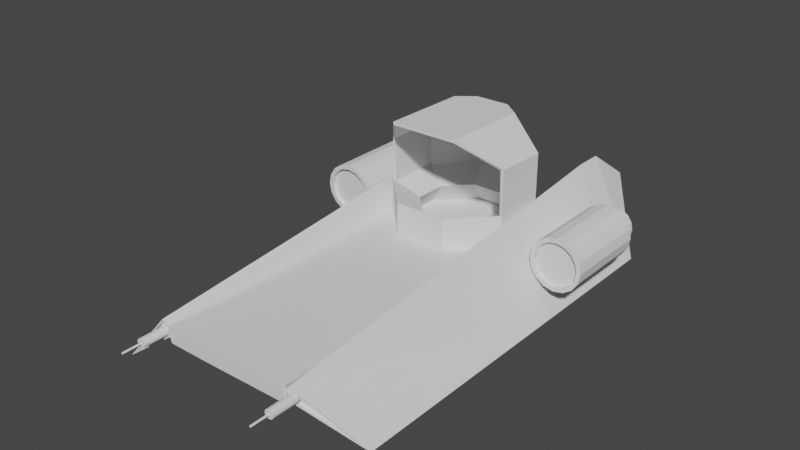 # Source: despues_1.blend  (saved by Blender 3.6.13; exported with 4.5.12 LTS)
import bpy
from mathutils import Matrix  # noqa: F401  (used for matrix-valued properties, if any)

bpy.ops.wm.read_factory_settings(use_empty=True)
scene = bpy.context.scene
scene.name = 'Scene'

# ---- collections
col_collection = bpy.data.collections.new('Collection'); scene.collection.children.link(col_collection)

# ---- node groups
ng_auto_smooth = bpy.data.node_groups.new('Auto Smooth', 'GeometryNodeTree')
_s = ng_auto_smooth.interface.new_socket(name='Geometry', in_out='OUTPUT', socket_type='NodeSocketGeometry')
_s = ng_auto_smooth.interface.new_socket(name='Geometry', in_out='INPUT', socket_type='NodeSocketGeometry')
_s = ng_auto_smooth.interface.new_socket(name='Angle', in_out='INPUT', socket_type='NodeSocketFloat')
_s.subtype = 'ANGLE'
_s.min_value = 0.0
_s.max_value = 3.142
ng_auto_smooth.is_modifier = True
_N = ng_auto_smooth.nodes; _L = ng_auto_smooth.links
n0 = _N.new('NodeGroupOutput'); n0.name = 'Group Output'; n0.location = (480, -100)
n1 = _N.new('NodeGroupInput'); n1.name = 'Group Input'; n1.location = (-420, -300)
n2 = _N.new('NodeGroupInput'); n2.name = 'Group Input.001'; n2.location = (-60, -100)
n3 = _N.new('GeometryNodeSetShadeSmooth'); n3.name = 'Set Shade Smooth'; n3.location = (120, -100)
n3.domain = 'EDGE'
n4 = _N.new('GeometryNodeSetShadeSmooth'); n4.name = 'Set Shade Smooth.001'; n4.location = (300, -100)
n5 = _N.new('GeometryNodeInputMeshEdgeAngle'); n5.name = 'Edge Angle'; n5.location = (-420, -220)
n6 = _N.new('GeometryNodeInputEdgeSmooth'); n6.name = 'Is Edge Smooth'; n6.location = (-60, -160)
n7 = _N.new('GeometryNodeInputShadeSmooth'); n7.name = 'Is Face Smooth'; n7.location = (-240, -340)
n8 = _N.new('FunctionNodeBooleanMath'); n8.name = 'Boolean Math'; n8.location = (-60, -220)
n9 = _N.new('FunctionNodeCompare'); n9.name = 'Compare'; n9.location = (-240, -180)
n9.operation = 'LESS_EQUAL'
_L.new(n5.outputs[0], n9.inputs[0])
_L.new(n4.outputs[0], n0.inputs[0])
_L.new(n1.outputs[1], n9.inputs[1])
_L.new(n9.outputs[0], n8.inputs[0])
_L.new(n7.outputs[0], n8.inputs[1])
_L.new(n2.outputs[0], n3.inputs[0])
_L.new(n6.outputs[0], n3.inputs[1])
_L.new(n3.outputs[0], n4.inputs[0])
_L.new(n8.outputs[0], n3.inputs[2])
n0.is_active_output = True

# ---- world
world_world = bpy.data.worlds.new('World'); scene.world = world_world
world_world.use_nodes = True; world_world.node_tree.nodes.clear()
_N = world_world.node_tree.nodes; _L = world_world.node_tree.links
n0 = _N.new('ShaderNodeOutputWorld'); n0.name = 'World Output'; n0.location = (300, 300)
n1 = _N.new('ShaderNodeBackground'); n1.name = 'Background'; n1.location = (10, 300)
n1.inputs[0].default_value = (0.05088, 0.05088, 0.05088, 1.0)
_L.new(n1.outputs[0], n0.inputs[0])
n0.is_active_output = True
world_world.color = (0.05088, 0.05088, 0.05088)
world_world.use_sun_shadow = False
world_world.sun_shadow_jitter_overblur = 0.0

# ---- meshes
me_cylinder_006 = bpy.data.meshes.new('Cylinder.006')
me_cylinder_006.from_pydata([(0.0, 1.0, -1.0), (-5.334e-08, 0.2199, 1.0), (0.3827, 0.9239, -1.0), (0.08414, 0.2031, 1.0), (0.7071, 0.7071, -1.0), (0.1555, 0.1555, 1.0), (0.9239, 0.3827, -1.0), (0.2031, 0.08414, 1.0), (1.0, -4.371e-08, -1.0), (0.2199, -7.927e-08, 1.0), (0.9239, -0.3827, -1.0), (0.2031, -0.08414, 1.0), (0.7071, -0.7071, -1.0), (0.1555, -0.1555, 1.0), (0.3827, -0.9239, -1.0), (0.08414, -0.2031, 1.0), (-8.742e-08, -1.0, -1.0), (-3.409e-08, -0.2199, 1.0), (-0.3827, -0.9239, -1.0), (-0.08414, -0.2031, 1.0), (-0.7071, -0.7071, -1.0), (-0.1555, -0.1555, 1.0), (-0.9239, -0.3827, -1.0), (-0.2031, -0.08414, 1.0), (-1.0, 1.192e-08, -1.0), (-0.2199, -4.141e-08, 1.0), (-0.9239, 0.3827, -1.0), (-0.2031, 0.08414, 1.0), (-0.7071, 0.7071, -1.0), (-0.1555, 0.1555, 1.0), (-0.3827, 0.9239, -1.0), (-0.08414, 0.2031, 1.0), (0.3827, 0.9239, 1.0), (0.0, 1.0, 1.0), (0.7071, 0.7071, 1.0), (0.9239, 0.3827, 1.0), (1.0, -4.371e-08, 1.0), (0.9239, -0.3827, 1.0), (0.7071, -0.7071, 1.0), (0.3827, -0.9239, 1.0), (-8.742e-08, -1.0, 1.0), (-0.3827, -0.9239, 1.0), (-0.7071, -0.7071, 1.0), (-0.9239, -0.3827, 1.0), (-1.0, 1.192e-08, 1.0), (-0.9239, 0.3827, 1.0), (-0.7071, 0.7071, 1.0), (-0.3827, 0.9239, 1.0), (0.08414, 0.2031, 2.377), (-5.334e-08, 0.2199, 2.377), (0.1555, 0.1555, 2.377), (0.2031, 0.08414, 2.377), (0.2199, 1.082e-07, 2.377), (0.2031, -0.08414, 2.377), (0.1555, -0.1555, 2.377), (0.08414, -0.2031, 2.377), (-3.409e-08, -0.2199, 2.377), (-0.08414, -0.2031, 2.377), (-0.1555, -0.1555, 2.377), (-0.2031, -0.08414, 2.377), (-0.2199, 1.461e-07, 2.377), (-0.2031, 0.08414, 2.377), (-0.1555, 0.1555, 2.377), (-0.08414, 0.2031, 2.377), (-10.19, -0.167, -27.72), (-19.36, 27.08, -26.15), (-2.617, -0.167, -25.1), (-2.811, -0.167, -21.38), (-10.66, -0.167, -18.72), (-21.57, -0.167, -18.69), (-29.15, -0.167, -21.3), (-28.95, -0.167, -25.03), (-21.1, -0.167, -27.69), (-11.81, 27.08, -26.19), (-9.686, -0.4064, -28.0), (-1.82, -0.7817, -25.22), (-1.82, 19.61, -25.22), (-10.06, 16.06, -28.01), (-2.025, -0.6145, -21.27), (-2.025, 19.85, -21.27), (-10.35, -1.519, -18.45), (-21.91, -1.519, -18.42), (-29.95, -1.519, -21.19), (-29.95, 19.85, -21.19), (-29.74, -0.3916, -25.14), (-29.74, 19.61, -25.14), (-21.42, 16.06, -27.98), (-12.16, 5.889, -26.15), (-7.212, 5.889, -24.45), (-7.339, 5.889, -22.01), (-12.47, 5.889, -20.27), (-19.6, 5.889, -20.25), (-24.55, 5.889, -21.96), (-24.43, 5.889, -24.4), (-19.29, 5.889, -26.14), (-21.42, 9.484, -27.98), (-10.08, 9.484, -28.01), (-29.74, 9.484, -25.14), (-29.95, 9.484, -21.19), (-21.91, 9.484, -18.42), (-10.35, 9.484, -18.45), (-2.025, 9.484, -21.27), (-1.82, 9.484, -25.22), (-10.49, 0.2619, -27.48), (-3.31, 0.2619, -25.0), (-3.494, 0.2619, -21.47), (-10.93, 0.2619, -18.95), (-21.27, 0.2619, -18.92), (-28.46, 0.2619, -21.4), (-28.27, 0.2619, -24.94), (-20.83, 0.2619, -27.45), (-8.245, 27.32, -18.65), (-8.039, 27.08, -25.22), (-23.13, 27.08, -25.14), (-23.34, 27.32, -18.58), (-1.82, 2.058, -25.22), (-2.025, 2.058, -21.27), (-10.35, 2.058, -18.45), (-21.91, 2.058, -18.42), (-29.95, 2.058, -21.19), (-29.74, 2.058, -25.14), (-21.42, 2.058, -27.98), (-9.738, 2.137, -28.0), (-2.025, 2.058, -0.6707), (-2.025, -1.519, -0.6707), (-10.35, -1.519, -0.6519), (-10.35, 2.058, -0.6519), (-21.91, -1.519, -0.6204), (-21.91, 2.058, -0.6204), (-29.95, -1.519, -0.6428), (-29.95, 2.058, -0.6428), (-1.26, 1.893, -0.7191), (-1.546, 2.502, -21.27), (-1.244, -0.2418, -0.7047), (-1.546, -0.3916, -21.27), (10.99, -9.867, -21.27), (-0.4668, 2.242, -0.6811), (8.538, -7.649, -2.583), (-0.3996, 9.069, -21.27), (-1.546, -0.3916, -30.14), (-1.546, 3.22, -30.14), (-0.3996, 12.07, -30.14), (10.99, -9.867, -30.14), (-1.546, -0.3916, -32.24), (-1.546, 3.22, -32.24), (-0.3996, 12.07, -32.24), (10.99, -9.867, -31.66), (-1.546, -0.3916, -32.82), (-1.546, 3.22, -33.81), (1.354, 5.402, -35.07), (10.99, -9.867, -31.96), (-21.42, 2.058, -27.98), (-21.42, -0.3916, -27.98), (-30.39, 2.058, -21.19), (-30.39, -0.325, -21.19), (-30.71, 1.885, -0.6428), (-30.71, -0.1837, -0.6428), (-31.7, 9.102, -21.19), (-42.82, -9.811, -21.19), (-31.94, 2.541, -0.6428), (-40.76, -7.859, -0.6428), (-30.39, 2.058, -30.16), (-30.39, -0.325, -30.16), (-31.32, 12.2, -30.16), (-42.82, -9.811, -30.16), (-30.39, 2.058, -32.26), (-30.39, -0.325, -32.26), (-31.32, 12.15, -32.26), (-42.82, -9.811, -32.26), (-30.39, 2.978, -34.34), (-30.39, -0.325, -33.94), (-31.32, 5.36, -35.02), (-42.82, -9.811, -32.43), (-10.08, 9.484, -28.01), (-10.06, 16.06, -28.01), (-21.42, 16.06, -27.98), (-21.42, 9.484, -27.98), (-30.39, 2.058, -21.19), (-31.7, 9.102, -21.19), (-30.39, 2.058, -30.16), (-31.32, 12.2, -30.16), (-10.11, 0.5277, -27.77), (-19.36, 26.37, -26.15), (-2.391, 0.5084, -25.13), (-2.531, 0.4792, -21.33), (-10.53, 0.4365, -18.59), (-21.75, 0.4148, -18.55), (-29.5, 0.4436, -21.24), (-29.19, 0.5089, -25.05), (-21.15, 0.5349, -27.73), (-11.81, 26.37, -26.19), (-9.87, 0.1078, -27.83), (-2.246, -0.2197, -25.15), (-2.534, 19.43, -25.16), (-10.34, 15.45, -27.92), (-2.306, -0.02957, -21.15), (-2.723, 19.58, -21.26), (-10.28, -0.8529, -18.36), (-22.03, -0.8636, -18.32), (-29.68, -0.9071, -21.1), (-29.25, 19.56, -21.19), (-29.29, 0.1236, -25.06), (-29.03, 19.43, -25.08), (-21.15, 15.45, -27.89), (-11.87, 5.726, -26.39), (-6.528, 5.726, -24.54), (-6.665, 5.725, -21.91), (-12.2, 5.725, -20.04), (-19.89, 5.725, -20.02), (-25.24, 5.725, -21.86), (-25.1, 5.725, -24.49), (-19.56, 5.724, -26.37), (-21.21, 8.873, -27.87), (-10.3, 8.872, -27.9), (-29.11, 9.19, -25.05), (-29.32, 9.092, -21.23), (-21.73, 8.921, -18.56), (-10.52, 8.921, -18.59), (-2.642, 9.092, -21.31), (-2.459, 9.188, -25.13), (-10.24, 0.6707, -27.68), (-2.735, 0.6707, -25.09), (-2.927, 0.6707, -21.39), (-10.71, 0.6707, -18.76), (-21.52, 0.6707, -18.73), (-29.03, 0.6707, -21.32), (-28.84, 0.6707, -25.02), (-21.06, 0.6707, -27.65), (-8.487, 26.65, -18.65), (-8.313, 26.42, -25.21), (-22.87, 26.41, -25.14), (-23.1, 26.65, -18.58), (-2.524, 2.054, -25.12), (-2.648, 1.701, -21.19), (-10.51, 1.486, -18.59), (-21.73, 1.486, -18.56), (-29.29, 1.713, -21.17), (-29.05, 2.058, -25.05), (-21.04, 2.059, -27.76), (-10.04, 2.134, -27.76), (-1.893, 1.576, -0.8562), (-2.327, -1.009, -0.8158), (-10.35, -1.015, -0.834), (-10.34, 1.555, -0.8344), (-21.9, -1.017, -0.8034), (-21.9, 1.556, -0.8034), (-29.59, -1.053, -0.7979), (-29.93, 1.554, -0.8251), (-1.267, 1.787, -0.892), (-0.8488, 2.244, -21.24), (-1.723, -0.1151, -0.8992), (-1.18, 0.14, -21.15), (10.5, -9.33, -21.28), (-0.4642, 2.273, -0.8955), (10.5, -9.374, -3.121), (-0.2789, 8.368, -21.28), (-0.8647, -0.08391, -30.15), (-0.7921, 3.173, -30.15), (-0.2767, 11.37, -30.15), (10.51, -9.315, -30.15), (-0.8647, -0.08391, -32.24), (-0.7953, 3.154, -32.23), (-0.2897, 11.39, -32.17), (10.53, -9.313, -31.61), (-0.9431, -0.03349, -32.74), (-0.9118, 3.358, -33.68), (1.326, 5.225, -34.82), (10.61, -9.395, -31.82), (-21.14, 2.058, -27.74), (-21.22, 0.1115, -27.81), (-30.77, 1.465, -21.12), (-30.74, 0.132, -21.03), (-30.62, 1.722, -0.854), (-30.3, -0.09644, -0.8861), (-31.51, 8.413, -21.2), (-42.33, -9.27, -21.21), (-32.07, 2.481, -0.8441), (-42.37, -9.342, -0.7661), (-31.01, 1.652, -30.16), (-31.07, -0.01885, -30.16), (-31.14, 11.51, -30.17), (-42.34, -9.257, -30.17), (-31.15, 2.022, -32.25), (-31.07, -0.01885, -32.26), (-31.43, 11.48, -32.19), (-42.42, -9.272, -32.17), (-31.01, 3.118, -34.19), (-30.93, 0.027, -33.81), (-31.4, 5.109, -34.78), (-42.56, -9.399, -32.24), (-10.09, 8.848, -27.9), (-10.07, 15.42, -27.9), (-21.42, 15.42, -27.86), (-21.42, 8.848, -27.86), (-30.71, 1.413, -21.19), (-32.04, 8.466, -21.19), (-30.71, 1.414, -30.16), (-31.62, 11.55, -30.16), (-1.546, 2.058, -0.6707), (-1.546, -0.3916, -0.6707), (-0.3996, 2.615, -0.6707), (10.99, -9.867, -3.04), (-30.39, 2.058, -0.6428), (-30.39, -0.325, -0.6428), (-32.02, 2.923, -0.6428), (-42.82, -9.811, -0.6428), (-1.26, 1.893, -0.7191), (-1.244, -0.2418, -0.7047), (-0.4668, 2.242, -0.6811), (8.538, -7.649, -2.583), (-30.71, 1.885, -0.6428), (-30.71, -0.1837, -0.6428), (-31.94, 2.541, -0.6428), (-40.76, -7.859, -0.6428), (-1.497, 1.978, -0.9297), (-1.481, -0.1563, -0.9152), (-0.7035, 2.328, -0.8917), (8.302, -7.563, -2.793), (-30.69, 1.885, -0.8725), (-30.69, -0.1837, -0.8725), (-31.93, 2.541, -0.8725), (-40.74, -7.859, -0.8725), (11.0, 7.03, -27.67), (11.0, 7.705, -21.25), (12.6, 6.699, -27.67), (12.85, 7.323, -21.25), (13.96, 5.756, -27.67), (14.42, 6.233, -21.25), (14.87, 4.344, -27.67), (15.47, 4.602, -21.25), (15.19, 2.678, -27.67), (15.84, 2.678, -21.25), (14.87, 1.012, -27.67), (15.47, 0.754, -21.25), (13.96, -0.3997, -27.67), (14.42, -0.877, -21.25), (12.6, -1.343, -27.67), (12.85, -1.967, -21.25), (11.0, -1.675, -27.67), (11.0, -2.349, -21.25), (9.391, -1.343, -27.67), (9.142, -1.967, -21.25), (8.03, -0.3997, -27.67), (7.57, -0.877, -21.25), (7.121, 1.012, -27.67), (6.52, 0.754, -21.25), (6.801, 2.678, -27.67), (6.151, 2.678, -21.25), (7.121, 4.344, -27.67), (6.52, 4.602, -21.25), (8.03, 5.756, -27.67), (7.57, 6.233, -21.25), (9.391, 6.699, -27.67), (9.142, 7.323, -21.25), (13.23, 8.286, -21.25), (11.0, 8.748, -21.25), (15.13, 6.97, -21.25), (16.4, 5.001, -21.25), (16.85, 2.678, -21.25), (16.4, 0.3549, -21.25), (15.13, -1.615, -21.25), (13.23, -2.93, -21.25), (11.0, -3.393, -21.25), (8.757, -2.93, -21.25), (6.859, -1.615, -21.25), (5.591, 0.3549, -21.25), (5.146, 2.678, -21.25), (5.591, 5.001, -21.25), (6.859, 6.97, -21.25), (8.757, 8.286, -21.25), (12.85, 7.323, -21.54), (11.0, 7.705, -21.54), (14.42, 6.233, -21.54), (15.47, 4.602, -21.54), (15.84, 2.678, -21.54), (15.47, 0.754, -21.54), (14.42, -0.877, -21.54), (12.85, -1.967, -21.54), (11.0, -2.349, -21.54), (9.142, -1.967, -21.54), (7.57, -0.877, -21.54), (6.52, 0.754, -21.54), (6.151, 2.678, -21.54), (6.52, 4.602, -21.54), (7.57, 6.233, -21.54), (9.142, 7.323, -21.54), (11.0, 8.748, -27.67), (13.23, 8.286, -27.67), (15.13, 6.97, -27.67), (16.4, 5.001, -27.67), (16.85, 2.678, -27.67), (16.4, 0.3549, -27.67), (15.13, -1.615, -27.67), (13.23, -2.93, -27.67), (11.0, -3.393, -27.67), (8.757, -2.93, -27.67), (6.859, -1.615, -27.67), (5.591, 0.3549, -27.67), (5.146, 2.678, -27.67), (5.591, 5.001, -27.67), (6.859, 6.97, -27.67), (8.757, 8.286, -27.67), (11.0, 7.03, -28.87), (12.6, 6.699, -28.87), (13.96, 5.756, -28.87), (14.87, 4.344, -28.87), (15.19, 2.678, -28.87), (14.87, 1.012, -28.87), (13.96, -0.3997, -28.87), (12.6, -1.343, -28.87), (11.0, -1.675, -28.87), (9.391, -1.343, -28.87), (8.03, -0.3997, -28.87), (7.121, 1.012, -28.87), (6.801, 2.678, -28.87), (7.121, 4.344, -28.87), (8.03, 5.756, -28.87), (9.391, 6.699, -28.87), (-43.01, 7.03, -27.67), (-43.01, 7.705, -21.25), (-41.4, 6.699, -27.67), (-41.15, 7.323, -21.25), (-40.04, 5.756, -27.67), (-39.58, 6.233, -21.25), (-39.13, 4.344, -27.67), (-38.53, 4.602, -21.25), (-38.81, 2.678, -27.67), (-38.16, 2.678, -21.25), (-39.13, 1.012, -27.67), (-38.53, 0.754, -21.25), (-40.04, -0.3997, -27.67), (-39.58, -0.877, -21.25), (-41.4, -1.343, -27.67), (-41.15, -1.967, -21.25), (-43.01, -1.675, -27.67), (-43.01, -2.349, -21.25), (-44.61, -1.343, -27.67), (-44.86, -1.967, -21.25), (-45.97, -0.3997, -27.67), (-46.43, -0.877, -21.25), (-46.88, 1.012, -27.67), (-47.48, 0.754, -21.25), (-47.2, 2.678, -27.67), (-47.85, 2.678, -21.25), (-46.88, 4.344, -27.67), (-47.48, 4.602, -21.25), (-45.97, 5.756, -27.67), (-46.43, 6.233, -21.25), (-44.61, 6.699, -27.67), (-44.86, 7.323, -21.25), (-40.77, 8.286, -21.25), (-43.01, 8.748, -21.25), (-38.87, 6.97, -21.25), (-37.6, 5.001, -21.25), (-37.16, 2.678, -21.25), (-37.6, 0.3549, -21.25), (-38.87, -1.615, -21.25), (-40.77, -2.93, -21.25), (-43.01, -3.393, -21.25), (-45.25, -2.93, -21.25), (-47.14, -1.615, -21.25), (-48.41, 0.3549, -21.25), (-48.86, 2.678, -21.25), (-48.41, 5.001, -21.25), (-47.14, 6.97, -21.25), (-45.25, 8.286, -21.25), (-41.15, 7.323, -21.54), (-43.01, 7.705, -21.54), (-39.58, 6.233, -21.54), (-38.53, 4.602, -21.54), (-38.16, 2.678, -21.54), (-38.53, 0.754, -21.54), (-39.58, -0.877, -21.54), (-41.15, -1.967, -21.54), (-43.01, -2.349, -21.54), (-44.86, -1.967, -21.54), (-46.43, -0.877, -21.54), (-47.48, 0.754, -21.54), (-47.85, 2.678, -21.54), (-47.48, 4.602, -21.54), (-46.43, 6.233, -21.54), (-44.86, 7.323, -21.54), (-43.01, 8.748, -27.67), (-40.77, 8.286, -27.67), (-38.87, 6.97, -27.67), (-37.6, 5.001, -27.67), (-37.16, 2.678, -27.67), (-37.6, 0.3549, -27.67), (-38.87, -1.615, -27.67), (-40.77, -2.93, -27.67), (-43.01, -3.393, -27.67), (-45.25, -2.93, -27.67), (-47.14, -1.615, -27.67), (-48.41, 0.3549, -27.67), (-48.86, 2.678, -27.67), (-48.41, 5.001, -27.67), (-47.14, 6.97, -27.67), (-45.25, 8.286, -27.67), (-43.01, 7.03, -28.87), (-41.4, 6.699, -28.87), (-40.04, 5.756, -28.87), (-39.13, 4.344, -28.87), (-38.81, 2.678, -28.87), (-39.13, 1.012, -28.87), (-40.04, -0.3997, -28.87), (-41.4, -1.343, -28.87), (-43.01, -1.675, -28.87), (-44.61, -1.343, -28.87), (-45.97, -0.3997, -28.87), (-46.88, 1.012, -28.87), (-47.2, 2.678, -28.87), (-46.88, 4.344, -28.87), (-45.97, 5.756, -28.87), (-44.61, 6.699, -28.87), (-32.29, 1.0, -1.0), (-32.29, 0.2199, 1.0), (-31.91, 0.9239, -1.0), (-32.21, 0.2031, 1.0), (-31.58, 0.7071, -1.0), (-32.13, 0.1555, 1.0), (-31.37, 0.3827, -1.0), (-32.09, 0.08414, 1.0), (-31.29, -6.992e-07, -1.0), (-32.07, -7.347e-07, 1.0), (-31.37, -0.3827, -1.0), (-32.09, -0.08414, 1.0), (-31.58, -0.7071, -1.0), (-32.13, -0.1555, 1.0), (-31.91, -0.9239, -1.0), (-32.21, -0.2031, 1.0), (-32.29, -1.0, -1.0), (-32.29, -0.2199, 1.0), (-32.67, -0.9239, -1.0), (-32.37, -0.2031, 1.0), (-33.0, -0.7071, -1.0), (-32.45, -0.1555, 1.0), (-33.21, -0.3827, -1.0), (-32.49, -0.08414, 1.0), (-33.29, -6.436e-07, -1.0), (-32.51, -6.969e-07, 1.0), (-33.21, 0.3827, -1.0), (-32.49, 0.08414, 1.0), (-33.0, 0.7071, -1.0), (-32.45, 0.1555, 1.0), (-32.67, 0.9239, -1.0), (-32.37, 0.2031, 1.0), (-31.91, 0.9239, 1.0), (-32.29, 1.0, 1.0), (-31.58, 0.7071, 1.0), (-31.37, 0.3827, 1.0), (-31.29, -6.992e-07, 1.0), (-31.37, -0.3827, 1.0), (-31.58, -0.7071, 1.0), (-31.91, -0.9239, 1.0), (-32.29, -1.0, 1.0), (-32.67, -0.9239, 1.0), (-33.0, -0.7071, 1.0), (-33.21, -0.3827, 1.0), (-33.29, -6.436e-07, 1.0), (-33.21, 0.3827, 1.0), (-33.0, 0.7071, 1.0), (-32.67, 0.9239, 1.0), (-32.21, 0.2031, 2.377), (-32.29, 0.2199, 2.377), (-32.13, 0.1555, 2.377), (-32.09, 0.08414, 2.377), (-32.07, -5.473e-07, 2.377), (-32.09, -0.08414, 2.377), (-32.13, -0.1555, 2.377), (-32.21, -0.2031, 2.377), (-32.29, -0.2199, 2.377), (-32.37, -0.2031, 2.377), (-32.45, -0.1555, 2.377), (-32.49, -0.08414, 2.377), (-32.51, -5.094e-07, 2.377), (-32.49, 0.08414, 2.377), (-32.45, 0.1555, 2.377), (-32.37, 0.2031, 2.377)], [], [(0, 33, 32, 2), (2, 32, 34, 4), (4, 34, 35, 6), (6, 35, 36, 8), (8, 36, 37, 10), (10, 37, 38, 12), (12, 38, 39, 14), (14, 39, 40, 16), (16, 40, 41, 18), (18, 41, 42, 20), (20, 42, 43, 22), (22, 43, 44, 24), (24, 44, 45, 26), (26, 45, 46, 28), (27, 25, 60, 61), (28, 46, 47, 30), (30, 47, 33, 0), (0, 2, 4, 6, 8, 10, 12, 14, 16, 18, 20, 22, 24, 26, 28, 30), (1, 3, 32, 33), (3, 5, 34, 32), (5, 7, 35, 34), (7, 9, 36, 35), (9, 11, 37, 36), (11, 13, 38, 37), (13, 15, 39, 38), (15, 17, 40, 39), (17, 19, 41, 40), (19, 21, 42, 41), (21, 23, 43, 42), (23, 25, 44, 43), (25, 27, 45, 44), (27, 29, 46, 45), (29, 31, 47, 46), (31, 1, 33, 47), (48, 49, 63, 62, 61, 60, 59, 58, 57, 56, 55, 54, 53, 52, 51, 50), (13, 11, 53, 54), (29, 27, 61, 62), (15, 13, 54, 55), (31, 29, 62, 63), (17, 15, 55, 56), (3, 1, 49, 48), (1, 31, 63, 49), (19, 17, 56, 57), (5, 3, 48, 50), (21, 19, 57, 58), (7, 5, 50, 51), (23, 21, 58, 59), (9, 7, 51, 52), (25, 23, 59, 60), (11, 9, 52, 53), (96, 77, 76, 102), (102, 76, 79, 101), (98, 83, 85, 97), (97, 85, 86, 95), (64, 66, 67, 68, 69, 70, 71, 72), (66, 64, 74, 75), (67, 66, 75, 78), (85, 83, 114, 113), (68, 67, 78, 80), (69, 68, 80, 81), (70, 69, 81, 82), (71, 70, 82, 84), (79, 76, 112, 111), (113, 114, 111, 112), (120, 97, 95, 121), (119, 98, 97, 120), (118, 99, 98, 119), (117, 100, 99, 118), (116, 101, 100, 117), (115, 102, 101, 116), (122, 96, 102, 115), (89, 88, 104, 105), (94, 87, 96, 95), (93, 94, 95, 97), (92, 93, 97, 98), (91, 92, 98, 99), (90, 91, 99, 100), (89, 90, 100, 101), (88, 89, 101, 102), (87, 88, 102, 96), (91, 90, 106, 107), (93, 92, 108, 109), (87, 94, 110, 103), (88, 87, 103, 104), (90, 89, 105, 106), (92, 91, 107, 108), (94, 93, 109, 110), (113, 112, 73, 65), (74, 122, 115, 75), (82, 81, 127, 129), (117, 118, 128, 126), (82, 119, 120, 84), (124, 123, 126, 125), (125, 126, 128, 127), (127, 128, 130, 129), (81, 80, 125, 127), (118, 119, 130, 128), (80, 78, 124, 125), (116, 117, 126, 123), (129, 130, 302, 303), (115, 116, 78, 75), (116, 123, 298, 132), (134, 132, 140, 139), (116, 132, 134, 78), (123, 124, 299, 298), (124, 78, 134, 299), (132, 298, 300, 138), (137, 136, 308, 309), (300, 301, 135, 138), (299, 134, 135, 301), (142, 139, 143, 146), (138, 135, 142, 141), (135, 134, 139, 142), (132, 138, 141, 140), (145, 146, 150, 149), (140, 141, 145, 144), (141, 142, 146, 145), (139, 140, 144, 143), (147, 148, 149, 150), (143, 144, 148, 147), (146, 143, 147, 150), (144, 145, 149, 148), (95, 86, 175, 176), (84, 120, 121, 151, 152), (302, 153, 157, 304), (130, 119, 153, 302), (119, 82, 154, 153), (82, 129, 303, 154), (157, 158, 305, 304), (159, 160, 313, 312), (154, 303, 305, 158), (153, 154, 162, 161), (162, 164, 168, 166), (163, 157, 178, 180), (158, 157, 163, 164), (154, 158, 164, 162), (168, 167, 171, 172), (164, 163, 167, 168), (163, 161, 165, 167), (161, 162, 166, 165), (169, 170, 172, 171), (167, 165, 169, 171), (165, 166, 170, 169), (166, 168, 172, 170), (72, 71, 84, 152), (72, 152, 74, 64), (74, 152, 151, 122), (122, 121, 95, 96), (173, 176, 175, 174), (86, 77, 174, 175), (96, 95, 176, 173), (77, 96, 173, 174), (178, 177, 179, 180), (161, 163, 180, 179), (157, 153, 177, 178), (153, 161, 179, 177), (213, 219, 193, 194), (219, 218, 196, 193), (215, 214, 202, 200), (214, 212, 203, 202), (181, 189, 188, 187, 186, 185, 184, 183), (183, 192, 191, 181), (184, 195, 192, 183), (202, 230, 231, 200), (185, 197, 195, 184), (186, 198, 197, 185), (187, 199, 198, 186), (188, 201, 199, 187), (196, 228, 229, 193), (230, 229, 228, 231), (237, 238, 212, 214), (236, 237, 214, 215), (235, 236, 215, 216), (234, 235, 216, 217), (233, 234, 217, 218), (232, 233, 218, 219), (239, 232, 219, 213), (206, 222, 221, 205), (211, 212, 213, 204), (210, 214, 212, 211), (209, 215, 214, 210), (208, 216, 215, 209), (207, 217, 216, 208), (206, 218, 217, 207), (205, 219, 218, 206), (204, 213, 219, 205), (208, 224, 223, 207), (210, 226, 225, 209), (204, 220, 227, 211), (205, 221, 220, 204), (207, 223, 222, 206), (209, 225, 224, 208), (211, 227, 226, 210), (230, 182, 190, 229), (191, 192, 232, 239), (199, 246, 244, 198), (234, 243, 245, 235), (199, 201, 237, 236), (241, 242, 243, 240), (242, 244, 245, 243), (244, 246, 247, 245), (198, 244, 242, 197), (235, 245, 247, 236), (197, 242, 241, 195), (233, 240, 243, 234), (246, 273, 272, 247), (232, 192, 195, 233), (233, 249, 248, 240), (251, 256, 257, 249), (233, 195, 251, 249), (240, 248, 250, 241), (241, 250, 251, 195), (249, 255, 253, 248), (248, 253, 254, 250), (253, 255, 252, 254), (250, 254, 252, 251), (259, 263, 260, 256), (255, 258, 259, 252), (252, 259, 256, 251), (249, 257, 258, 255), (262, 266, 267, 263), (257, 261, 262, 258), (258, 262, 263, 259), (256, 260, 261, 257), (264, 267, 266, 265), (260, 264, 265, 261), (263, 267, 264, 260), (261, 265, 266, 262), (212, 293, 292, 203), (201, 269, 268, 238, 237), (272, 276, 274, 270), (247, 272, 270, 236), (236, 270, 271, 199), (199, 271, 273, 246), (274, 276, 277, 275), (273, 277, 276, 272), (271, 275, 277, 273), (270, 278, 279, 271), (279, 283, 285, 281), (280, 297, 295, 274), (275, 281, 280, 274), (271, 279, 281, 275), (285, 289, 288, 284), (281, 285, 284, 280), (280, 284, 282, 278), (278, 282, 283, 279), (286, 288, 289, 287), (284, 288, 286, 282), (282, 286, 287, 283), (283, 287, 289, 285), (189, 269, 201, 188), (189, 181, 191, 269), (191, 239, 268, 269), (239, 213, 212, 238), (290, 291, 292, 293), (203, 292, 291, 194), (213, 290, 293, 212), (194, 291, 290, 213), (295, 297, 296, 294), (278, 296, 297, 280), (274, 295, 294, 270), (270, 294, 296, 278), (76, 77, 194, 193), (86, 85, 202, 203), (77, 86, 203, 194), (65, 73, 190, 182), (111, 114, 231, 228), (101, 79, 196, 218), (83, 98, 215, 200), (103, 110, 227, 220), (110, 109, 226, 227), (109, 108, 225, 226), (108, 107, 224, 225), (107, 106, 223, 224), (106, 105, 222, 223), (105, 104, 221, 222), (104, 103, 220, 221), (113, 65, 182, 230), (73, 112, 229, 190), (112, 76, 193, 229), (79, 111, 228, 196), (114, 83, 200, 231), (85, 113, 230, 202), (151, 121, 238, 268), (122, 151, 268, 239), (121, 122, 239, 238), (133, 131, 298, 299), (131, 136, 300, 298), (137, 133, 299, 301), (136, 137, 301, 300), (155, 156, 303, 302), (160, 159, 304, 305), (159, 155, 302, 304), (156, 160, 305, 303), (307, 309, 317, 315), (311, 310, 318, 319), (136, 131, 306, 308), (155, 159, 312, 310), (156, 155, 310, 311), (133, 137, 309, 307), (131, 133, 307, 306), (160, 156, 311, 313), (314, 315, 317, 316), (319, 318, 320, 321), (306, 307, 315, 314), (313, 311, 319, 321), (312, 313, 321, 320), (309, 308, 316, 317), (308, 306, 314, 316), (310, 312, 320, 318), (386, 355, 354, 387), (387, 354, 356, 388), (388, 356, 357, 389), (389, 357, 358, 390), (390, 358, 359, 391), (391, 359, 360, 392), (392, 360, 361, 393), (393, 361, 362, 394), (394, 362, 363, 395), (395, 363, 364, 396), (396, 364, 365, 397), (397, 365, 366, 398), (398, 366, 367, 399), (399, 367, 368, 400), (345, 343, 380, 381), (400, 368, 369, 401), (401, 369, 355, 386), (336, 338, 410, 409), (323, 325, 354, 355), (325, 327, 356, 354), (327, 329, 357, 356), (329, 331, 358, 357), (331, 333, 359, 358), (333, 335, 360, 359), (335, 337, 361, 360), (337, 339, 362, 361), (339, 341, 363, 362), (341, 343, 364, 363), (343, 345, 365, 364), (345, 347, 366, 365), (347, 349, 367, 366), (349, 351, 368, 367), (351, 353, 369, 368), (353, 323, 355, 369), (370, 371, 385, 384, 383, 382, 381, 380, 379, 378, 377, 376, 375, 374, 373, 372), (331, 329, 373, 374), (347, 345, 381, 382), (333, 331, 374, 375), (349, 347, 382, 383), (335, 333, 375, 376), (351, 349, 383, 384), (337, 335, 376, 377), (353, 351, 384, 385), (339, 337, 377, 378), (325, 323, 371, 370), (323, 353, 385, 371), (341, 339, 378, 379), (327, 325, 370, 372), (343, 341, 379, 380), (329, 327, 372, 373), (324, 322, 386, 387), (326, 324, 387, 388), (328, 326, 388, 389), (330, 328, 389, 390), (332, 330, 390, 391), (334, 332, 391, 392), (336, 334, 392, 393), (338, 336, 393, 394), (340, 338, 394, 395), (342, 340, 395, 396), (344, 342, 396, 397), (346, 344, 397, 398), (348, 346, 398, 399), (350, 348, 399, 400), (352, 350, 400, 401), (322, 352, 401, 386), (402, 403, 404, 405, 406, 407, 408, 409, 410, 411, 412, 413, 414, 415, 416, 417), (322, 324, 403, 402), (352, 322, 402, 417), (338, 340, 411, 410), (324, 326, 404, 403), (340, 342, 412, 411), (326, 328, 405, 404), (342, 344, 413, 412), (328, 330, 406, 405), (344, 346, 414, 413), (330, 332, 407, 406), (346, 348, 415, 414), (332, 334, 408, 407), (348, 350, 416, 415), (334, 336, 409, 408), (350, 352, 417, 416), (482, 451, 450, 483), (483, 450, 452, 484), (484, 452, 453, 485), (485, 453, 454, 486), (486, 454, 455, 487), (487, 455, 456, 488), (488, 456, 457, 489), (489, 457, 458, 490), (490, 458, 459, 491), (491, 459, 460, 492), (492, 460, 461, 493), (493, 461, 462, 494), (494, 462, 463, 495), (495, 463, 464, 496), (441, 439, 476, 477), (496, 464, 465, 497), (497, 465, 451, 482), (432, 434, 506, 505), (419, 421, 450, 451), (421, 423, 452, 450), (423, 425, 453, 452), (425, 427, 454, 453), (427, 429, 455, 454), (429, 431, 456, 455), (431, 433, 457, 456), (433, 435, 458, 457), (435, 437, 459, 458), (437, 439, 460, 459), (439, 441, 461, 460), (441, 443, 462, 461), (443, 445, 463, 462), (445, 447, 464, 463), (447, 449, 465, 464), (449, 419, 451, 465), (466, 467, 481, 480, 479, 478, 477, 476, 475, 474, 473, 472, 471, 470, 469, 468), (427, 425, 469, 470), (443, 441, 477, 478), (429, 427, 470, 471), (445, 443, 478, 479), (431, 429, 471, 472), (447, 445, 479, 480), (433, 431, 472, 473), (449, 447, 480, 481), (435, 433, 473, 474), (421, 419, 467, 466), (419, 449, 481, 467), (437, 435, 474, 475), (423, 421, 466, 468), (439, 437, 475, 476), (425, 423, 468, 469), (420, 418, 482, 483), (422, 420, 483, 484), (424, 422, 484, 485), (426, 424, 485, 486), (428, 426, 486, 487), (430, 428, 487, 488), (432, 430, 488, 489), (434, 432, 489, 490), (436, 434, 490, 491), (438, 436, 491, 492), (440, 438, 492, 493), (442, 440, 493, 494), (444, 442, 494, 495), (446, 444, 495, 496), (448, 446, 496, 497), (418, 448, 497, 482), (498, 499, 500, 501, 502, 503, 504, 505, 506, 507, 508, 509, 510, 511, 512, 513), (418, 420, 499, 498), (448, 418, 498, 513), (434, 436, 507, 506), (420, 422, 500, 499), (436, 438, 508, 507), (422, 424, 501, 500), (438, 440, 509, 508), (424, 426, 502, 501), (440, 442, 510, 509), (426, 428, 503, 502), (442, 444, 511, 510), (428, 430, 504, 503), (444, 446, 512, 511), (430, 432, 505, 504), (446, 448, 513, 512), (514, 547, 546, 516), (516, 546, 548, 518), (518, 548, 549, 520), (520, 549, 550, 522), (522, 550, 551, 524), (524, 551, 552, 526), (526, 552, 553, 528), (528, 553, 554, 530), (530, 554, 555, 532), (532, 555, 556, 534), (534, 556, 557, 536), (536, 557, 558, 538), (538, 558, 559, 540), (540, 559, 560, 542), (541, 539, 574, 575), (542, 560, 561, 544), (544, 561, 547, 514), (514, 516, 518, 520, 522, 524, 526, 528, 530, 532, 534, 536, 538, 540, 542, 544), (515, 517, 546, 547), (517, 519, 548, 546), (519, 521, 549, 548), (521, 523, 550, 549), (523, 525, 551, 550), (525, 527, 552, 551), (527, 529, 553, 552), (529, 531, 554, 553), (531, 533, 555, 554), (533, 535, 556, 555), (535, 537, 557, 556), (537, 539, 558, 557), (539, 541, 559, 558), (541, 543, 560, 559), (543, 545, 561, 560), (545, 515, 547, 561), (562, 563, 577, 576, 575, 574, 573, 572, 571, 570, 569, 568, 567, 566, 565, 564), (527, 525, 567, 568), (543, 541, 575, 576), (529, 527, 568, 569), (545, 543, 576, 577), (531, 529, 569, 570), (517, 515, 563, 562), (515, 545, 577, 563), (533, 531, 570, 571), (519, 517, 562, 564), (535, 533, 571, 572), (521, 519, 564, 565), (537, 535, 572, 573), (523, 521, 565, 566), (539, 537, 573, 574), (525, 523, 566, 567)])
_uv = me_cylinder_006.uv_layers.new(name='UVMap')
_uv.uv.foreach_set('vector', [1.0, 0.5, 1.0, 1.0, 0.9375, 1.0, 0.9375, 0.5, 0.9375, 0.5, 0.9375, 1.0, 0.875, 1.0, 0.875, 0.5, 0.875, 0.5, 0.875, 1.0, 0.8125, 1.0, 0.8125, 0.5, 0.8125, 0.5, 0.8125, 1.0, 0.75, 1.0, 0.75, 0.5, 0.75, 0.5, 0.75, 1.0, 0.6875, 1.0, 0.6875, 0.5, 0.6875, 0.5, 0.6875, 1.0, 0.625, 1.0, 0.625, 0.5, 0.625, 0.5, 0.625, 1.0, 0.5625, 1.0, 0.5625, 0.5, 0.5625, 0.5, 0.5625, 1.0, 0.5, 1.0, 0.5, 0.5, 0.5, 0.5, 0.5, 1.0, 0.4375, 1.0, 0.4375, 0.5, 0.4375, 0.5, 0.4375, 1.0, 0.375, 1.0, 0.375, 0.5, 0.375, 0.5, 0.375, 1.0, 0.3125, 1.0, 0.3125, 0.5, 0.3125, 0.5, 0.3125, 1.0, 0.25, 1.0, 0.25, 0.5, 0.25, 0.5, 0.25, 1.0, 0.1875, 1.0, 0.1875, 0.5, 0.1875, 0.5, 0.1875, 1.0, 0.125, 1.0, 0.125, 0.5, 0.2012, 0.2702, 0.1972, 0.25, 0.1972, 0.25, 0.2012, 0.2702, 0.125, 0.5, 0.125, 1.0, 0.0625, 1.0, 0.0625, 0.5, 0.0625, 0.5, 0.0625, 1.0, 0.0, 1.0, 0.0, 0.5, 0.75, 0.49, 0.8418, 0.4717, 0.9197, 0.4197, 0.9717, 0.3418, 0.99, 0.25, 0.9717, 0.1582, 0.9197, 0.08029, 0.8418, 0.02827, 0.75, 0.01, 0.6582, 0.02827, 0.5803, 0.08029, 0.5283, 0.1582, 0.51, 0.25, 0.5283, 0.3418, 0.5803, 0.4197, 0.6582, 0.4717, 0.25, 0.3028, 0.2702, 0.2988, 0.3418, 0.4717, 0.25, 0.49, 0.2702, 0.2988, 0.2873, 0.2873, 0.4197, 0.4197, 0.3418, 0.4717, 0.2873, 0.2873, 0.2988, 0.2702, 0.4717, 0.3418, 0.4197, 0.4197, 0.2988, 0.2702, 0.3028, 0.25, 0.49, 0.25, 0.4717, 0.3418, 0.3028, 0.25, 0.2988, 0.2298, 0.4717, 0.1582, 0.49, 0.25, 0.2988, 0.2298, 0.2873, 0.2127, 0.4197, 0.08029, 0.4717, 0.1582, 0.2873, 0.2127, 0.2702, 0.2012, 0.3418, 0.02827, 0.4197, 0.08029, 0.2702, 0.2012, 0.25, 0.1972, 0.25, 0.01, 0.3418, 0.02827, 0.25, 0.1972, 0.2298, 0.2012, 0.1582, 0.02827, 0.25, 0.01, 0.2298, 0.2012, 0.2127, 0.2127, 0.08029, 0.08029, 0.1582, 0.02827, 0.2127, 0.2127, 0.2012, 0.2298, 0.02827, 0.1582, 0.08029, 0.08029, 0.2012, 0.2298, 0.1972, 0.25, 0.01, 0.25, 0.02827, 0.1582, 0.1972, 0.25, 0.2012, 0.2702, 0.02827, 0.3418, 0.01, 0.25, 0.2012, 0.2702, 0.2127, 0.2873, 0.08029, 0.4197, 0.02827, 0.3418, 0.2127, 0.2873, 0.2298, 0.2988, 0.1582, 0.4717, 0.08029, 0.4197, 0.2298, 0.2988, 0.25, 0.3028, 0.25, 0.49, 0.1582, 0.4717, 0.2702, 0.2988, 0.25, 0.3028, 0.2298, 0.2988, 0.2127, 0.2873, 0.2012, 0.2702, 0.1972, 0.25, 0.2012, 0.2298, 0.2127, 0.2127, 0.2298, 0.2012, 0.25, 0.1972, 0.2702, 0.2012, 0.2873, 0.2127, 0.2988, 0.2298, 0.3028, 0.25, 0.2988, 0.2702, 0.2873, 0.2873, 0.2873, 0.2127, 0.2988, 0.2298, 0.2988, 0.2298, 0.2873, 0.2127, 0.2127, 0.2873, 0.2012, 0.2702, 0.2012, 0.2702, 0.2127, 0.2873, 0.2702, 0.2012, 0.2873, 0.2127, 0.2873, 0.2127, 0.2702, 0.2012, 0.2298, 0.2988, 0.2127, 0.2873, 0.2127, 0.2873, 0.2298, 0.2988, 0.25, 0.1972, 0.2702, 0.2012, 0.2702, 0.2012, 0.25, 0.1972, 0.2702, 0.2988, 0.25, 0.3028, 0.25, 0.3028, 0.2702, 0.2988, 0.25, 0.3028, 0.2298, 0.2988, 0.2298, 0.2988, 0.25, 0.3028, 0.2298, 0.2012, 0.25, 0.1972, 0.25, 0.1972, 0.2298, 0.2012, 0.2873, 0.2873, 0.2702, 0.2988, 0.2702, 0.2988, 0.2873, 0.2873, 0.2127, 0.2127, 0.2298, 0.2012, 0.2298, 0.2012, 0.2127, 0.2127, 0.2988, 0.2702, 0.2873, 0.2873, 0.2873, 0.2873, 0.2988, 0.2702, 0.2012, 0.2298, 0.2127, 0.2127, 0.2127, 0.2127, 0.2012, 0.2298, 0.3028, 0.25, 0.2988, 0.2702, 0.2988, 0.2702, 0.3028, 0.25, 0.1972, 0.25, 0.2012, 0.2298, 0.2012, 0.2298, 0.1972, 0.25, 0.2988, 0.2298, 0.3028, 0.25, 0.3028, 0.25, 0.2988, 0.2298, 1.0, 0.6735, 1.0, 1.0, 0.875, 1.0, 0.875, 0.6735, 0.875, 0.6735, 0.875, 1.0, 0.75, 1.0, 0.75, 0.6735, 0.375, 0.6735, 0.375, 1.0, 0.25, 1.0, 0.25, 0.6735, 0.25, 0.6735, 0.25, 1.0, 0.125, 1.0, 0.125, 0.6735, 0.75, 0.4764, 0.9101, 0.4101, 0.9764, 0.25, 0.9101, 0.08991, 0.75, 0.0236, 0.5899, 0.08991, 0.5236, 0.25, 0.5899, 0.4101, 0.9101, 0.4101, 0.75, 0.4764, 0.75, 0.49, 0.9197, 0.4197, 0.9764, 0.25, 0.9101, 0.4101, 0.9197, 0.4197, 0.99, 0.25, 0.25, 1.0, 0.375, 1.0, 0.375, 1.0, 0.25, 1.0, 0.9101, 0.08991, 0.9764, 0.25, 0.99, 0.25, 0.9197, 0.08029, 0.75, 0.0236, 0.9101, 0.08991, 0.9197, 0.08029, 0.75, 0.01, 0.5899, 0.08991, 0.75, 0.0236, 0.75, 0.01, 0.5803, 0.08029, 0.5236, 0.25, 0.5899, 0.08991, 0.5803, 0.08029, 0.51, 0.25, 0.75, 1.0, 0.875, 1.0, 0.875, 1.0, 0.75, 1.0, 0.25, 1.0, 0.375, 1.0, 0.75, 1.0, 0.875, 1.0, 0.25, 0.543, 0.25, 0.6735, 0.125, 0.6735, 0.125, 0.543, 0.375, 0.543, 0.375, 0.6735, 0.25, 0.6735, 0.25, 0.543, 0.5, 0.543, 0.5, 0.6735, 0.375, 0.6735, 0.375, 0.543, 0.625, 0.543, 0.625, 0.6735, 0.5, 0.6735, 0.5, 0.543, 0.75, 0.543, 0.75, 0.6735, 0.625, 0.6735, 0.625, 0.543, 0.875, 0.543, 0.875, 0.6735, 0.75, 0.6735, 0.75, 0.543, 1.0, 0.543, 1.0, 0.6735, 0.875, 0.6735, 0.875, 0.543, 0.0, 0.0, 0.0, 0.0, 0.0, 0.0, 0.0, 0.0, 0.0, 0.0, 0.0, 0.0, 0.0, 0.0, 0.0, 0.0, 0.0, 0.0, 0.0, 0.0, 0.0, 0.0, 0.0, 0.0, 0.0, 0.0, 0.0, 0.0, 0.0, 0.0, 0.0, 0.0, 0.0, 0.0, 0.0, 0.0, 0.0, 0.0, 0.0, 0.0, 0.0, 0.0, 0.0, 0.0, 0.0, 0.0, 0.0, 0.0, 0.0, 0.0, 0.0, 0.0, 0.0, 0.0, 0.0, 0.0, 0.0, 0.0, 0.0, 0.0, 0.0, 0.0, 0.0, 0.0, 0.0, 0.0, 0.0, 0.0, 0.0, 0.0, 0.0, 0.0, 0.0, 0.0, 0.0, 0.0, 0.0, 0.0, 0.0, 0.0, 0.0, 0.0, 0.0, 0.0, 0.0, 0.0, 0.0, 0.0, 0.0, 0.0, 0.0, 0.0, 0.0, 0.0, 0.0, 0.0, 0.0, 0.0, 0.0, 0.0, 0.0, 0.0, 0.0, 0.0, 0.0, 0.0, 0.0, 0.0, 0.0, 0.0, 0.0, 0.0, 0.0, 0.0, 0.0, 0.0, 0.0, 0.0, 0.0, 0.0, 0.0, 0.0, 0.0, 0.0, 0.0, 0.0, 0.0, 0.0, 0.25, 1.0, 0.875, 1.0, 0.875, 1.0, 0.25, 1.0, 1.0, 0.5, 1.0, 0.543, 0.875, 0.543, 0.875, 0.5, 0.5803, 0.08029, 0.75, 0.01, 0.75, 0.01, 0.5803, 0.08029, 0.625, 0.543, 0.5, 0.543, 0.5, 0.543, 0.625, 0.543, 0.375, 0.5, 0.375, 0.543, 0.25, 0.543, 0.25, 0.5, 0.75, 0.5, 0.75, 0.543, 0.625, 0.543, 0.625, 0.5, 0.625, 0.5, 0.625, 0.543, 0.5, 0.543, 0.5, 0.5, 0.5, 0.5, 0.5, 0.543, 0.375, 0.543, 0.375, 0.5, 0.75, 0.01, 0.9197, 0.08029, 0.9197, 0.08029, 0.75, 0.01, 0.5, 0.543, 0.375, 0.543, 0.375, 0.543, 0.5, 0.543, 0.9197, 0.08029, 0.99, 0.25, 0.99, 0.25, 0.9197, 0.08029, 0.75, 0.543, 0.625, 0.543, 0.625, 0.543, 0.75, 0.543, 0.375, 0.5, 0.375, 0.543, 0.375, 0.543, 0.375, 0.5, 0.875, 0.543, 0.75, 0.543, 0.99, 0.25, 0.9197, 0.4197, 0.75, 0.543, 0.75, 0.543, 0.75, 0.543, 0.75, 0.543, 0.99, 0.25, 0.75, 0.543, 0.75, 0.543, 0.99, 0.25, 0.75, 0.543, 0.75, 0.543, 0.99, 0.25, 0.99, 0.25, 0.75, 0.543, 0.75, 0.5, 0.75, 0.5, 0.75, 0.543, 0.99, 0.25, 0.99, 0.25, 0.99, 0.25, 0.99, 0.25, 0.75, 0.543, 0.75, 0.543, 0.75, 0.543, 0.75, 0.543, 0.75, 0.5042, 0.75, 0.541, 0.75, 0.541, 0.75, 0.5042, 0.75, 0.543, 0.99, 0.25, 0.99, 0.25, 0.75, 0.543, 0.99, 0.25, 0.99, 0.25, 0.99, 0.25, 0.99, 0.25, 0.99, 0.25, 0.99, 0.25, 0.99, 0.25, 0.99, 0.25, 0.75, 0.543, 0.99, 0.25, 0.99, 0.25, 0.75, 0.543, 0.99, 0.25, 0.99, 0.25, 0.99, 0.25, 0.99, 0.25, 0.75, 0.543, 0.75, 0.543, 0.75, 0.543, 0.75, 0.543, 0.75, 0.543, 0.99, 0.25, 0.99, 0.25, 0.75, 0.543, 0.75, 0.543, 0.75, 0.543, 0.75, 0.543, 0.75, 0.543, 0.75, 0.543, 0.99, 0.25, 0.99, 0.25, 0.75, 0.543, 0.99, 0.25, 0.75, 0.543, 0.75, 0.543, 0.99, 0.25, 0.99, 0.25, 0.75, 0.543, 0.75, 0.543, 0.99, 0.25, 0.99, 0.25, 0.75, 0.543, 0.75, 0.543, 0.99, 0.25, 0.99, 0.25, 0.99, 0.25, 0.99, 0.25, 0.99, 0.25, 0.75, 0.543, 0.75, 0.543, 0.75, 0.543, 0.75, 0.543, 0.125, 0.6735, 0.125, 1.0, 0.125, 1.0, 0.125, 0.6735, 0.25, 0.5, 0.25, 0.543, 0.125, 0.543, 0.0, 0.0, 0.0, 0.0, 0.375, 0.543, 0.375, 0.543, 0.375, 0.543, 0.375, 0.543, 0.375, 0.543, 0.375, 0.543, 0.375, 0.543, 0.375, 0.543, 0.375, 0.543, 0.375, 0.5, 0.375, 0.5, 0.375, 0.543, 0.5803, 0.08029, 0.5803, 0.08029, 0.5803, 0.08029, 0.5803, 0.08029, 0.375, 0.543, 0.375, 0.5, 0.375, 0.5, 0.375, 0.543, 0.375, 0.5412, 0.375, 0.5037, 0.375, 0.5037, 0.375, 0.5412, 0.5803, 0.08029, 0.5803, 0.08029, 0.5803, 0.08029, 0.5803, 0.08029, 0.375, 0.543, 0.375, 0.5, 0.375, 0.5, 0.375, 0.543, 0.5803, 0.08029, 0.5803, 0.08029, 0.5803, 0.08029, 0.5803, 0.08029, 0.375, 0.543, 0.375, 0.543, 0.375, 0.543, 0.375, 0.543, 0.375, 0.5, 0.375, 0.543, 0.375, 0.543, 0.375, 0.5, 0.5803, 0.08029, 0.5803, 0.08029, 0.5803, 0.08029, 0.5803, 0.08029, 0.375, 0.5, 0.375, 0.543, 0.375, 0.543, 0.375, 0.5, 0.375, 0.5, 0.375, 0.543, 0.375, 0.543, 0.375, 0.5, 0.375, 0.543, 0.375, 0.543, 0.375, 0.543, 0.375, 0.543, 0.375, 0.543, 0.375, 0.5, 0.375, 0.5, 0.375, 0.543, 0.375, 0.543, 0.375, 0.5, 0.375, 0.5, 0.375, 0.543, 0.375, 0.543, 0.375, 0.543, 0.375, 0.543, 0.375, 0.543, 0.375, 0.543, 0.375, 0.5, 0.375, 0.5, 0.375, 0.543, 0.5803, 0.08029, 0.5803, 0.08029, 0.5803, 0.08029, 0.5803, 0.08029, 0.5899, 0.4101, 0.5236, 0.25, 0.25, 0.5, 0.0, 0.0, 0.5899, 0.4101, 0.0, 0.0, 0.75, 0.49, 0.75, 0.4764, 0.75, 0.49, 0.0, 0.0, 0.0, 0.0, 1.0, 0.543, 0.0, 0.0, 0.0, 0.0, 0.0, 0.0, 0.0, 0.0, 0.0, 0.0, 0.0, 0.0, 0.125, 1.0, 1.0, 1.0, 0.0, 0.0, 0.0, 0.0, 0.0, 0.0, 0.0, 0.0, 0.0, 0.0, 0.0, 0.0, 0.0, 0.0, 0.0, 0.0, 1.0, 1.0, 1.0, 0.6735, 1.0, 0.6735, 1.0, 1.0, 0.375, 0.543, 0.375, 0.543, 0.375, 0.543, 0.375, 0.543, 0.375, 0.543, 0.375, 0.543, 0.375, 0.543, 0.375, 0.543, 0.375, 0.543, 0.375, 0.543, 0.375, 0.543, 0.375, 0.543, 0.375, 0.543, 0.375, 0.543, 0.375, 0.543, 0.375, 0.543, 1.0, 0.6735, 0.875, 0.6735, 0.875, 1.0, 1.0, 1.0, 0.875, 0.6735, 0.75, 0.6735, 0.75, 1.0, 0.875, 1.0, 0.375, 0.6735, 0.25, 0.6735, 0.25, 1.0, 0.375, 1.0, 0.25, 0.6735, 0.125, 0.6735, 0.125, 1.0, 0.25, 1.0, 0.75, 0.4764, 0.5899, 0.4101, 0.5236, 0.25, 0.5899, 0.08991, 0.75, 0.0236, 0.9101, 0.08991, 0.9764, 0.25, 0.9101, 0.4101, 0.9101, 0.4101, 0.9197, 0.4197, 0.75, 0.49, 0.75, 0.4764, 0.9764, 0.25, 0.99, 0.25, 0.9197, 0.4197, 0.9101, 0.4101, 0.25, 1.0, 0.25, 1.0, 0.375, 1.0, 0.375, 1.0, 0.9101, 0.08991, 0.9197, 0.08029, 0.99, 0.25, 0.9764, 0.25, 0.75, 0.0236, 0.75, 0.01, 0.9197, 0.08029, 0.9101, 0.08991, 0.5899, 0.08991, 0.5803, 0.08029, 0.75, 0.01, 0.75, 0.0236, 0.5236, 0.25, 0.51, 0.25, 0.5803, 0.08029, 0.5899, 0.08991, 0.75, 1.0, 0.75, 1.0, 0.875, 1.0, 0.875, 1.0, 0.25, 1.0, 0.875, 1.0, 0.75, 1.0, 0.375, 1.0, 0.25, 0.543, 0.125, 0.543, 0.125, 0.6735, 0.25, 0.6735, 0.375, 0.543, 0.25, 0.543, 0.25, 0.6735, 0.375, 0.6735, 0.5, 0.543, 0.375, 0.543, 0.375, 0.6735, 0.5, 0.6735, 0.625, 0.543, 0.5, 0.543, 0.5, 0.6735, 0.625, 0.6735, 0.75, 0.543, 0.625, 0.543, 0.625, 0.6735, 0.75, 0.6735, 0.875, 0.543, 0.75, 0.543, 0.75, 0.6735, 0.875, 0.6735, 1.0, 0.543, 0.875, 0.543, 0.875, 0.6735, 1.0, 0.6735, 0.0, 0.0, 0.0, 0.0, 0.0, 0.0, 0.0, 0.0, 0.0, 0.0, 0.0, 0.0, 0.0, 0.0, 0.0, 0.0, 0.0, 0.0, 0.0, 0.0, 0.0, 0.0, 0.0, 0.0, 0.0, 0.0, 0.0, 0.0, 0.0, 0.0, 0.0, 0.0, 0.0, 0.0, 0.0, 0.0, 0.0, 0.0, 0.0, 0.0, 0.0, 0.0, 0.0, 0.0, 0.0, 0.0, 0.0, 0.0, 0.0, 0.0, 0.0, 0.0, 0.0, 0.0, 0.0, 0.0, 0.0, 0.0, 0.0, 0.0, 0.0, 0.0, 0.0, 0.0, 0.0, 0.0, 0.0, 0.0, 0.0, 0.0, 0.0, 0.0, 0.0, 0.0, 0.0, 0.0, 0.0, 0.0, 0.0, 0.0, 0.0, 0.0, 0.0, 0.0, 0.0, 0.0, 0.0, 0.0, 0.0, 0.0, 0.0, 0.0, 0.0, 0.0, 0.0, 0.0, 0.0, 0.0, 0.0, 0.0, 0.0, 0.0, 0.0, 0.0, 0.0, 0.0, 0.0, 0.0, 0.0, 0.0, 0.0, 0.0, 0.0, 0.0, 0.0, 0.0, 0.0, 0.0, 0.0, 0.0, 0.0, 0.0, 0.0, 0.0, 0.0, 0.0, 0.0, 0.0, 0.25, 1.0, 0.25, 1.0, 0.875, 1.0, 0.875, 1.0, 1.0, 0.5, 0.875, 0.5, 0.875, 0.543, 1.0, 0.543, 0.5803, 0.08029, 0.5803, 0.08029, 0.75, 0.01, 0.75, 0.01, 0.625, 0.543, 0.625, 0.543, 0.5, 0.543, 0.5, 0.543, 0.375, 0.5, 0.25, 0.5, 0.25, 0.543, 0.375, 0.543, 0.75, 0.5, 0.625, 0.5, 0.625, 0.543, 0.75, 0.543, 0.625, 0.5, 0.5, 0.5, 0.5, 0.543, 0.625, 0.543, 0.5, 0.5, 0.375, 0.5, 0.375, 0.543, 0.5, 0.543, 0.75, 0.01, 0.75, 0.01, 0.9197, 0.08029, 0.9197, 0.08029, 0.5, 0.543, 0.5, 0.543, 0.375, 0.543, 0.375, 0.543, 0.9197, 0.08029, 0.9197, 0.08029, 0.99, 0.25, 0.99, 0.25, 0.75, 0.543, 0.75, 0.543, 0.625, 0.543, 0.625, 0.543, 0.375, 0.5, 0.375, 0.5, 0.375, 0.543, 0.375, 0.543, 0.875, 0.543, 0.9197, 0.4197, 0.99, 0.25, 0.75, 0.543, 0.75, 0.543, 0.75, 0.543, 0.75, 0.543, 0.75, 0.543, 0.99, 0.25, 0.99, 0.25, 0.75, 0.543, 0.75, 0.543, 0.75, 0.543, 0.99, 0.25, 0.99, 0.25, 0.75, 0.543, 0.75, 0.543, 0.75, 0.543, 0.75, 0.5, 0.75, 0.5, 0.99, 0.25, 0.99, 0.25, 0.99, 0.25, 0.99, 0.25, 0.75, 0.543, 0.75, 0.543, 0.75, 0.543, 0.75, 0.543, 0.75, 0.543, 0.75, 0.543, 0.75, 0.5, 0.75, 0.5, 0.75, 0.543, 0.75, 0.543, 0.99, 0.25, 0.99, 0.25, 0.99, 0.25, 0.99, 0.25, 0.99, 0.25, 0.99, 0.25, 0.99, 0.25, 0.99, 0.25, 0.99, 0.25, 0.99, 0.25, 0.75, 0.543, 0.75, 0.543, 0.99, 0.25, 0.99, 0.25, 0.99, 0.25, 0.99, 0.25, 0.99, 0.25, 0.99, 0.25, 0.75, 0.543, 0.75, 0.543, 0.75, 0.543, 0.75, 0.543, 0.75, 0.543, 0.75, 0.543, 0.99, 0.25, 0.99, 0.25, 0.75, 0.543, 0.75, 0.543, 0.75, 0.543, 0.75, 0.543, 0.75, 0.543, 0.75, 0.543, 0.99, 0.25, 0.99, 0.25, 0.99, 0.25, 0.99, 0.25, 0.75, 0.543, 0.75, 0.543, 0.99, 0.25, 0.99, 0.25, 0.75, 0.543, 0.75, 0.543, 0.99, 0.25, 0.99, 0.25, 0.75, 0.543, 0.75, 0.543, 0.99, 0.25, 0.99, 0.25, 0.99, 0.25, 0.99, 0.25, 0.75, 0.543, 0.75, 0.543, 0.75, 0.543, 0.75, 0.543, 0.125, 0.6735, 0.125, 0.6735, 0.125, 1.0, 0.125, 1.0, 0.25, 0.5, 0.0, 0.0, 0.0, 0.0, 0.125, 0.543, 0.25, 0.543, 0.375, 0.543, 0.375, 0.543, 0.375, 0.543, 0.375, 0.543, 0.375, 0.543, 0.375, 0.543, 0.375, 0.543, 0.375, 0.543, 0.375, 0.543, 0.375, 0.543, 0.375, 0.5, 0.375, 0.5, 0.5803, 0.08029, 0.5803, 0.08029, 0.5803, 0.08029, 0.5803, 0.08029, 0.375, 0.543, 0.375, 0.543, 0.375, 0.5, 0.375, 0.5, 0.375, 0.5, 0.375, 0.5, 0.375, 0.543, 0.375, 0.543, 0.5803, 0.08029, 0.5803, 0.08029, 0.5803, 0.08029, 0.5803, 0.08029, 0.375, 0.543, 0.375, 0.543, 0.375, 0.5, 0.375, 0.5, 0.5803, 0.08029, 0.5803, 0.08029, 0.5803, 0.08029, 0.5803, 0.08029, 0.375, 0.543, 0.375, 0.543, 0.375, 0.543, 0.375, 0.543, 0.375, 0.5, 0.375, 0.5, 0.375, 0.543, 0.375, 0.543, 0.5803, 0.08029, 0.5803, 0.08029, 0.5803, 0.08029, 0.5803, 0.08029, 0.375, 0.5, 0.375, 0.5, 0.375, 0.543, 0.375, 0.543, 0.375, 0.5, 0.375, 0.5, 0.375, 0.543, 0.375, 0.543, 0.375, 0.543, 0.375, 0.543, 0.375, 0.543, 0.375, 0.543, 0.375, 0.543, 0.375, 0.543, 0.375, 0.5, 0.375, 0.5, 0.375, 0.543, 0.375, 0.543, 0.375, 0.5, 0.375, 0.5, 0.375, 0.543, 0.375, 0.543, 0.375, 0.543, 0.375, 0.543, 0.375, 0.543, 0.375, 0.543, 0.375, 0.5, 0.375, 0.5, 0.5803, 0.08029, 0.5803, 0.08029, 0.5803, 0.08029, 0.5803, 0.08029, 0.5899, 0.4101, 0.0, 0.0, 0.25, 0.5, 0.5236, 0.25, 0.5899, 0.4101, 0.75, 0.4764, 0.75, 0.49, 0.0, 0.0, 0.75, 0.49, 1.0, 0.543, 0.0, 0.0, 0.0, 0.0, 0.0, 0.0, 0.0, 0.0, 0.0, 0.0, 0.0, 0.0, 0.0, 0.0, 1.0, 1.0, 0.125, 1.0, 0.0, 0.0, 0.0, 0.0, 0.0, 0.0, 0.0, 0.0, 0.0, 0.0, 0.0, 0.0, 0.0, 0.0, 0.0, 0.0, 0.0, 0.0, 1.0, 1.0, 1.0, 1.0, 1.0, 0.6735, 1.0, 0.6735, 0.375, 0.543, 0.375, 0.543, 0.375, 0.543, 0.375, 0.543, 0.375, 0.543, 0.375, 0.543, 0.375, 0.543, 0.375, 0.543, 0.375, 0.543, 0.375, 0.543, 0.375, 0.543, 0.375, 0.543, 0.375, 0.543, 0.375, 0.543, 0.375, 0.543, 0.375, 0.543, 0.875, 1.0, 1.0, 1.0, 1.0, 1.0, 0.875, 1.0, 0.125, 1.0, 0.25, 1.0, 0.25, 1.0, 0.125, 1.0, 0.0, 0.0, 0.0, 0.0, 0.0, 0.0, 0.0, 0.0, 0.25, 1.0, 0.875, 1.0, 0.875, 1.0, 0.25, 1.0, 0.75, 1.0, 0.375, 1.0, 0.375, 1.0, 0.75, 1.0, 0.75, 0.6735, 0.75, 1.0, 0.75, 1.0, 0.75, 0.6735, 0.375, 1.0, 0.375, 0.6735, 0.375, 0.6735, 0.375, 1.0, 0.0, 0.0, 0.0, 0.0, 0.0, 0.0, 0.0, 0.0, 0.0, 0.0, 0.0, 0.0, 0.0, 0.0, 0.0, 0.0, 0.0, 0.0, 0.0, 0.0, 0.0, 0.0, 0.0, 0.0, 0.0, 0.0, 0.0, 0.0, 0.0, 0.0, 0.0, 0.0, 0.0, 0.0, 0.0, 0.0, 0.0, 0.0, 0.0, 0.0, 0.0, 0.0, 0.0, 0.0, 0.0, 0.0, 0.0, 0.0, 0.0, 0.0, 0.0, 0.0, 0.0, 0.0, 0.0, 0.0, 0.0, 0.0, 0.0, 0.0, 0.0, 0.0, 0.0, 0.0, 0.25, 1.0, 0.25, 1.0, 0.25, 1.0, 0.25, 1.0, 0.875, 1.0, 0.875, 1.0, 0.875, 1.0, 0.875, 1.0, 0.875, 1.0, 0.875, 1.0, 0.875, 1.0, 0.875, 1.0, 0.75, 1.0, 0.75, 1.0, 0.75, 1.0, 0.75, 1.0, 0.375, 1.0, 0.375, 1.0, 0.375, 1.0, 0.375, 1.0, 0.25, 1.0, 0.25, 1.0, 0.25, 1.0, 0.25, 1.0, 0.0, 0.0, 0.125, 0.543, 0.125, 0.543, 0.0, 0.0, 1.0, 0.543, 0.0, 0.0, 0.0, 0.0, 1.0, 0.543, 0.0, 0.0, 0.0, 0.0, 0.0, 0.0, 0.0, 0.0, 0.75, 0.5052, 0.75, 0.5393, 0.75, 0.543, 0.75, 0.5, 0.75, 0.5393, 0.75, 0.541, 0.75, 0.543, 0.75, 0.543, 0.75, 0.5042, 0.75, 0.5052, 0.75, 0.5, 0.75, 0.5, 0.75, 0.541, 0.75, 0.5042, 0.75, 0.5, 0.75, 0.543, 0.375, 0.5392, 0.375, 0.5051, 0.375, 0.5, 0.375, 0.543, 0.375, 0.5037, 0.375, 0.5412, 0.375, 0.543, 0.375, 0.5, 0.375, 0.5412, 0.375, 0.5392, 0.375, 0.543, 0.375, 0.543, 0.375, 0.5051, 0.375, 0.5037, 0.375, 0.5, 0.375, 0.5, 0.75, 0.5052, 0.75, 0.5042, 0.75, 0.5042, 0.75, 0.5052, 0.375, 0.5051, 0.375, 0.5392, 0.375, 0.5392, 0.375, 0.5051, 0.75, 0.541, 0.75, 0.5393, 0.75, 0.5393, 0.75, 0.541, 0.375, 0.5392, 0.375, 0.5412, 0.375, 0.5412, 0.375, 0.5392, 0.375, 0.5051, 0.375, 0.5392, 0.375, 0.5392, 0.375, 0.5051, 0.75, 0.5052, 0.75, 0.5042, 0.75, 0.5042, 0.75, 0.5052, 0.75, 0.5393, 0.75, 0.5052, 0.75, 0.5052, 0.75, 0.5393, 0.375, 0.5037, 0.375, 0.5051, 0.375, 0.5051, 0.375, 0.5037, 0.75, 0.5393, 0.75, 0.5052, 0.75, 0.5042, 0.75, 0.541, 0.375, 0.5051, 0.375, 0.5392, 0.375, 0.5412, 0.375, 0.5037, 0.75, 0.5393, 0.75, 0.5052, 0.75, 0.5052, 0.75, 0.5393, 0.375, 0.5037, 0.375, 0.5051, 0.375, 0.5051, 0.375, 0.5037, 0.375, 0.5412, 0.375, 0.5037, 0.375, 0.5037, 0.375, 0.5412, 0.75, 0.5042, 0.75, 0.541, 0.75, 0.541, 0.75, 0.5042, 0.75, 0.541, 0.75, 0.5393, 0.75, 0.5393, 0.75, 0.541, 0.375, 0.5392, 0.375, 0.5412, 0.375, 0.5412, 0.375, 0.5392, 1.0, 0.5, 1.0, 1.0, 0.9375, 1.0, 0.9375, 0.5, 0.9375, 0.5, 0.9375, 1.0, 0.875, 1.0, 0.875, 0.5, 0.875, 0.5, 0.875, 1.0, 0.8125, 1.0, 0.8125, 0.5, 0.8125, 0.5, 0.8125, 1.0, 0.75, 1.0, 0.75, 0.5, 0.75, 0.5, 0.75, 1.0, 0.6875, 1.0, 0.6875, 0.5, 0.6875, 0.5, 0.6875, 1.0, 0.625, 1.0, 0.625, 0.5, 0.625, 0.5, 0.625, 1.0, 0.5625, 1.0, 0.5625, 0.5, 0.5625, 0.5, 0.5625, 1.0, 0.5, 1.0, 0.5, 0.5, 0.5, 0.5, 0.5, 1.0, 0.4375, 1.0, 0.4375, 0.5, 0.4375, 0.5, 0.4375, 1.0, 0.375, 1.0, 0.375, 0.5, 0.375, 0.5, 0.375, 1.0, 0.3125, 1.0, 0.3125, 0.5, 0.3125, 0.5, 0.3125, 1.0, 0.25, 1.0, 0.25, 0.5, 0.25, 0.5, 0.25, 1.0, 0.1875, 1.0, 0.1875, 0.5, 0.1875, 0.5, 0.1875, 1.0, 0.125, 1.0, 0.125, 0.5, 0.06637, 0.1739, 0.1095, 0.1095, 0.1095, 0.1095, 0.06637, 0.1739, 0.125, 0.5, 0.125, 1.0, 0.0625, 1.0, 0.0625, 0.5, 0.0625, 0.5, 0.0625, 1.0, 0.0, 1.0, 0.0, 0.5, 0.8159, 0.09102, 0.75, 0.07792, 0.75, 0.07792, 0.8159, 0.09102, 0.25, 0.4488, 0.3261, 0.4336, 0.3418, 0.4717, 0.25, 0.49, 0.3261, 0.4336, 0.3905, 0.3905, 0.4197, 0.4197, 0.3418, 0.4717, 0.3905, 0.3905, 0.4336, 0.3261, 0.4717, 0.3418, 0.4197, 0.4197, 0.4336, 0.3261, 0.4488, 0.25, 0.49, 0.25, 0.4717, 0.3418, 0.4488, 0.25, 0.4336, 0.1739, 0.4717, 0.1582, 0.49, 0.25, 0.4336, 0.1739, 0.3905, 0.1095, 0.4197, 0.08029, 0.4717, 0.1582, 0.3905, 0.1095, 0.3261, 0.06637, 0.3418, 0.02827, 0.4197, 0.08029, 0.3261, 0.06637, 0.25, 0.05124, 0.25, 0.01, 0.3418, 0.02827, 0.25, 0.05124, 0.1739, 0.06637, 0.1582, 0.02827, 0.25, 0.01, 0.1739, 0.06637, 0.1095, 0.1095, 0.08029, 0.08029, 0.1582, 0.02827, 0.1095, 0.1095, 0.06637, 0.1739, 0.02827, 0.1582, 0.08029, 0.08029, 0.06637, 0.1739, 0.05124, 0.25, 0.01, 0.25, 0.02827, 0.1582, 0.05124, 0.25, 0.06637, 0.3261, 0.02827, 0.3418, 0.01, 0.25, 0.06637, 0.3261, 0.1095, 0.3905, 0.08029, 0.4197, 0.02827, 0.3418, 0.1095, 0.3905, 0.1739, 0.4336, 0.1582, 0.4717, 0.08029, 0.4197, 0.1739, 0.4336, 0.25, 0.4488, 0.25, 0.49, 0.1582, 0.4717, 0.3261, 0.4336, 0.25, 0.4488, 0.1739, 0.4336, 0.1095, 0.3905, 0.06637, 0.3261, 0.05124, 0.25, 0.06637, 0.1739, 0.1095, 0.1095, 0.1739, 0.06637, 0.25, 0.05124, 0.3261, 0.06637, 0.3905, 0.1095, 0.4336, 0.1739, 0.4488, 0.25, 0.4336, 0.3261, 0.3905, 0.3905, 0.4488, 0.25, 0.4336, 0.3261, 0.4336, 0.3261, 0.4488, 0.25, 0.05124, 0.25, 0.06637, 0.1739, 0.06637, 0.1739, 0.05124, 0.25, 0.4336, 0.1739, 0.4488, 0.25, 0.4488, 0.25, 0.4336, 0.1739, 0.06637, 0.3261, 0.05124, 0.25, 0.05124, 0.25, 0.06637, 0.3261, 0.3905, 0.1095, 0.4336, 0.1739, 0.4336, 0.1739, 0.3905, 0.1095, 0.1095, 0.3905, 0.06637, 0.3261, 0.06637, 0.3261, 0.1095, 0.3905, 0.3261, 0.06637, 0.3905, 0.1095, 0.3905, 0.1095, 0.3261, 0.06637, 0.1739, 0.4336, 0.1095, 0.3905, 0.1095, 0.3905, 0.1739, 0.4336, 0.25, 0.05124, 0.3261, 0.06637, 0.3261, 0.06637, 0.25, 0.05124, 0.3261, 0.4336, 0.25, 0.4488, 0.25, 0.4488, 0.3261, 0.4336, 0.25, 0.4488, 0.1739, 0.4336, 0.1739, 0.4336, 0.25, 0.4488, 0.1739, 0.06637, 0.25, 0.05124, 0.25, 0.05124, 0.1739, 0.06637, 0.3905, 0.3905, 0.3261, 0.4336, 0.3261, 0.4336, 0.3905, 0.3905, 0.1095, 0.1095, 0.1739, 0.06637, 0.1739, 0.06637, 0.1095, 0.1095, 0.4336, 0.3261, 0.3905, 0.3905, 0.3905, 0.3905, 0.4336, 0.3261, 0.8159, 0.409, 0.75, 0.4221, 0.75, 0.49, 0.8418, 0.4717, 0.8717, 0.3717, 0.8159, 0.409, 0.8418, 0.4717, 0.9197, 0.4197, 0.909, 0.3159, 0.8717, 0.3717, 0.9197, 0.4197, 0.9717, 0.3418, 0.9221, 0.25, 0.909, 0.3159, 0.9717, 0.3418, 0.99, 0.25, 0.909, 0.1841, 0.9221, 0.25, 0.99, 0.25, 0.9717, 0.1582, 0.8717, 0.1283, 0.909, 0.1841, 0.9717, 0.1582, 0.9197, 0.08029, 0.8159, 0.09102, 0.8717, 0.1283, 0.9197, 0.08029, 0.8418, 0.02827, 0.75, 0.07792, 0.8159, 0.09102, 0.8418, 0.02827, 0.75, 0.01, 0.6841, 0.09102, 0.75, 0.07792, 0.75, 0.01, 0.6582, 0.02827, 0.6283, 0.1283, 0.6841, 0.09102, 0.6582, 0.02827, 0.5803, 0.08029, 0.591, 0.1841, 0.6283, 0.1283, 0.5803, 0.08029, 0.5283, 0.1582, 0.5779, 0.25, 0.591, 0.1841, 0.5283, 0.1582, 0.51, 0.25, 0.591, 0.3159, 0.5779, 0.25, 0.51, 0.25, 0.5283, 0.3418, 0.6283, 0.3717, 0.591, 0.3159, 0.5283, 0.3418, 0.5803, 0.4197, 0.6841, 0.409, 0.6283, 0.3717, 0.5803, 0.4197, 0.6582, 0.4717, 0.75, 0.4221, 0.6841, 0.409, 0.6582, 0.4717, 0.75, 0.49, 0.75, 0.4221, 0.8159, 0.409, 0.8717, 0.3717, 0.909, 0.3159, 0.9221, 0.25, 0.909, 0.1841, 0.8717, 0.1283, 0.8159, 0.09102, 0.75, 0.07792, 0.6841, 0.09102, 0.6283, 0.1283, 0.591, 0.1841, 0.5779, 0.25, 0.591, 0.3159, 0.6283, 0.3717, 0.6841, 0.409, 0.75, 0.4221, 0.8159, 0.409, 0.8159, 0.409, 0.75, 0.4221, 0.6841, 0.409, 0.75, 0.4221, 0.75, 0.4221, 0.6841, 0.409, 0.75, 0.07792, 0.6841, 0.09102, 0.6841, 0.09102, 0.75, 0.07792, 0.8159, 0.409, 0.8717, 0.3717, 0.8717, 0.3717, 0.8159, 0.409, 0.6841, 0.09102, 0.6283, 0.1283, 0.6283, 0.1283, 0.6841, 0.09102, 0.8717, 0.3717, 0.909, 0.3159, 0.909, 0.3159, 0.8717, 0.3717, 0.6283, 0.1283, 0.591, 0.1841, 0.591, 0.1841, 0.6283, 0.1283, 0.909, 0.3159, 0.9221, 0.25, 0.9221, 0.25, 0.909, 0.3159, 0.591, 0.1841, 0.5779, 0.25, 0.5779, 0.25, 0.591, 0.1841, 0.9221, 0.25, 0.909, 0.1841, 0.909, 0.1841, 0.9221, 0.25, 0.5779, 0.25, 0.591, 0.3159, 0.591, 0.3159, 0.5779, 0.25, 0.909, 0.1841, 0.8717, 0.1283, 0.8717, 0.1283, 0.909, 0.1841, 0.591, 0.3159, 0.6283, 0.3717, 0.6283, 0.3717, 0.591, 0.3159, 0.8717, 0.1283, 0.8159, 0.09102, 0.8159, 0.09102, 0.8717, 0.1283, 0.6283, 0.3717, 0.6841, 0.409, 0.6841, 0.409, 0.6283, 0.3717, 1.0, 0.5, 1.0, 1.0, 0.9375, 1.0, 0.9375, 0.5, 0.9375, 0.5, 0.9375, 1.0, 0.875, 1.0, 0.875, 0.5, 0.875, 0.5, 0.875, 1.0, 0.8125, 1.0, 0.8125, 0.5, 0.8125, 0.5, 0.8125, 1.0, 0.75, 1.0, 0.75, 0.5, 0.75, 0.5, 0.75, 1.0, 0.6875, 1.0, 0.6875, 0.5, 0.6875, 0.5, 0.6875, 1.0, 0.625, 1.0, 0.625, 0.5, 0.625, 0.5, 0.625, 1.0, 0.5625, 1.0, 0.5625, 0.5, 0.5625, 0.5, 0.5625, 1.0, 0.5, 1.0, 0.5, 0.5, 0.5, 0.5, 0.5, 1.0, 0.4375, 1.0, 0.4375, 0.5, 0.4375, 0.5, 0.4375, 1.0, 0.375, 1.0, 0.375, 0.5, 0.375, 0.5, 0.375, 1.0, 0.3125, 1.0, 0.3125, 0.5, 0.3125, 0.5, 0.3125, 1.0, 0.25, 1.0, 0.25, 0.5, 0.25, 0.5, 0.25, 1.0, 0.1875, 1.0, 0.1875, 0.5, 0.1875, 0.5, 0.1875, 1.0, 0.125, 1.0, 0.125, 0.5, 0.06637, 0.1739, 0.1095, 0.1095, 0.1095, 0.1095, 0.06637, 0.1739, 0.125, 0.5, 0.125, 1.0, 0.0625, 1.0, 0.0625, 0.5, 0.0625, 0.5, 0.0625, 1.0, 0.0, 1.0, 0.0, 0.5, 0.8159, 0.09102, 0.75, 0.07792, 0.75, 0.07792, 0.8159, 0.09102, 0.25, 0.4488, 0.3261, 0.4336, 0.3418, 0.4717, 0.25, 0.49, 0.3261, 0.4336, 0.3905, 0.3905, 0.4197, 0.4197, 0.3418, 0.4717, 0.3905, 0.3905, 0.4336, 0.3261, 0.4717, 0.3418, 0.4197, 0.4197, 0.4336, 0.3261, 0.4488, 0.25, 0.49, 0.25, 0.4717, 0.3418, 0.4488, 0.25, 0.4336, 0.1739, 0.4717, 0.1582, 0.49, 0.25, 0.4336, 0.1739, 0.3905, 0.1095, 0.4197, 0.08029, 0.4717, 0.1582, 0.3905, 0.1095, 0.3261, 0.06637, 0.3418, 0.02827, 0.4197, 0.08029, 0.3261, 0.06637, 0.25, 0.05124, 0.25, 0.01, 0.3418, 0.02827, 0.25, 0.05124, 0.1739, 0.06637, 0.1582, 0.02827, 0.25, 0.01, 0.1739, 0.06637, 0.1095, 0.1095, 0.08029, 0.08029, 0.1582, 0.02827, 0.1095, 0.1095, 0.06637, 0.1739, 0.02827, 0.1582, 0.08029, 0.08029, 0.06637, 0.1739, 0.05124, 0.25, 0.01, 0.25, 0.02827, 0.1582, 0.05124, 0.25, 0.06637, 0.3261, 0.02827, 0.3418, 0.01, 0.25, 0.06637, 0.3261, 0.1095, 0.3905, 0.08029, 0.4197, 0.02827, 0.3418, 0.1095, 0.3905, 0.1739, 0.4336, 0.1582, 0.4717, 0.08029, 0.4197, 0.1739, 0.4336, 0.25, 0.4488, 0.25, 0.49, 0.1582, 0.4717, 0.3261, 0.4336, 0.25, 0.4488, 0.1739, 0.4336, 0.1095, 0.3905, 0.06637, 0.3261, 0.05124, 0.25, 0.06637, 0.1739, 0.1095, 0.1095, 0.1739, 0.06637, 0.25, 0.05124, 0.3261, 0.06637, 0.3905, 0.1095, 0.4336, 0.1739, 0.4488, 0.25, 0.4336, 0.3261, 0.3905, 0.3905, 0.4488, 0.25, 0.4336, 0.3261, 0.4336, 0.3261, 0.4488, 0.25, 0.05124, 0.25, 0.06637, 0.1739, 0.06637, 0.1739, 0.05124, 0.25, 0.4336, 0.1739, 0.4488, 0.25, 0.4488, 0.25, 0.4336, 0.1739, 0.06637, 0.3261, 0.05124, 0.25, 0.05124, 0.25, 0.06637, 0.3261, 0.3905, 0.1095, 0.4336, 0.1739, 0.4336, 0.1739, 0.3905, 0.1095, 0.1095, 0.3905, 0.06637, 0.3261, 0.06637, 0.3261, 0.1095, 0.3905, 0.3261, 0.06637, 0.3905, 0.1095, 0.3905, 0.1095, 0.3261, 0.06637, 0.1739, 0.4336, 0.1095, 0.3905, 0.1095, 0.3905, 0.1739, 0.4336, 0.25, 0.05124, 0.3261, 0.06637, 0.3261, 0.06637, 0.25, 0.05124, 0.3261, 0.4336, 0.25, 0.4488, 0.25, 0.4488, 0.3261, 0.4336, 0.25, 0.4488, 0.1739, 0.4336, 0.1739, 0.4336, 0.25, 0.4488, 0.1739, 0.06637, 0.25, 0.05124, 0.25, 0.05124, 0.1739, 0.06637, 0.3905, 0.3905, 0.3261, 0.4336, 0.3261, 0.4336, 0.3905, 0.3905, 0.1095, 0.1095, 0.1739, 0.06637, 0.1739, 0.06637, 0.1095, 0.1095, 0.4336, 0.3261, 0.3905, 0.3905, 0.3905, 0.3905, 0.4336, 0.3261, 0.8159, 0.409, 0.75, 0.4221, 0.75, 0.49, 0.8418, 0.4717, 0.8717, 0.3717, 0.8159, 0.409, 0.8418, 0.4717, 0.9197, 0.4197, 0.909, 0.3159, 0.8717, 0.3717, 0.9197, 0.4197, 0.9717, 0.3418, 0.9221, 0.25, 0.909, 0.3159, 0.9717, 0.3418, 0.99, 0.25, 0.909, 0.1841, 0.9221, 0.25, 0.99, 0.25, 0.9717, 0.1582, 0.8717, 0.1283, 0.909, 0.1841, 0.9717, 0.1582, 0.9197, 0.08029, 0.8159, 0.09102, 0.8717, 0.1283, 0.9197, 0.08029, 0.8418, 0.02827, 0.75, 0.07792, 0.8159, 0.09102, 0.8418, 0.02827, 0.75, 0.01, 0.6841, 0.09102, 0.75, 0.07792, 0.75, 0.01, 0.6582, 0.02827, 0.6283, 0.1283, 0.6841, 0.09102, 0.6582, 0.02827, 0.5803, 0.08029, 0.591, 0.1841, 0.6283, 0.1283, 0.5803, 0.08029, 0.5283, 0.1582, 0.5779, 0.25, 0.591, 0.1841, 0.5283, 0.1582, 0.51, 0.25, 0.591, 0.3159, 0.5779, 0.25, 0.51, 0.25, 0.5283, 0.3418, 0.6283, 0.3717, 0.591, 0.3159, 0.5283, 0.3418, 0.5803, 0.4197, 0.6841, 0.409, 0.6283, 0.3717, 0.5803, 0.4197, 0.6582, 0.4717, 0.75, 0.4221, 0.6841, 0.409, 0.6582, 0.4717, 0.75, 0.49, 0.75, 0.4221, 0.8159, 0.409, 0.8717, 0.3717, 0.909, 0.3159, 0.9221, 0.25, 0.909, 0.1841, 0.8717, 0.1283, 0.8159, 0.09102, 0.75, 0.07792, 0.6841, 0.09102, 0.6283, 0.1283, 0.591, 0.1841, 0.5779, 0.25, 0.591, 0.3159, 0.6283, 0.3717, 0.6841, 0.409, 0.75, 0.4221, 0.8159, 0.409, 0.8159, 0.409, 0.75, 0.4221, 0.6841, 0.409, 0.75, 0.4221, 0.75, 0.4221, 0.6841, 0.409, 0.75, 0.07792, 0.6841, 0.09102, 0.6841, 0.09102, 0.75, 0.07792, 0.8159, 0.409, 0.8717, 0.3717, 0.8717, 0.3717, 0.8159, 0.409, 0.6841, 0.09102, 0.6283, 0.1283, 0.6283, 0.1283, 0.6841, 0.09102, 0.8717, 0.3717, 0.909, 0.3159, 0.909, 0.3159, 0.8717, 0.3717, 0.6283, 0.1283, 0.591, 0.1841, 0.591, 0.1841, 0.6283, 0.1283, 0.909, 0.3159, 0.9221, 0.25, 0.9221, 0.25, 0.909, 0.3159, 0.591, 0.1841, 0.5779, 0.25, 0.5779, 0.25, 0.591, 0.1841, 0.9221, 0.25, 0.909, 0.1841, 0.909, 0.1841, 0.9221, 0.25, 0.5779, 0.25, 0.591, 0.3159, 0.591, 0.3159, 0.5779, 0.25, 0.909, 0.1841, 0.8717, 0.1283, 0.8717, 0.1283, 0.909, 0.1841, 0.591, 0.3159, 0.6283, 0.3717, 0.6283, 0.3717, 0.591, 0.3159, 0.8717, 0.1283, 0.8159, 0.09102, 0.8159, 0.09102, 0.8717, 0.1283, 0.6283, 0.3717, 0.6841, 0.409, 0.6841, 0.409, 0.6283, 0.3717, 1.0, 0.5, 1.0, 1.0, 0.9375, 1.0, 0.9375, 0.5, 0.9375, 0.5, 0.9375, 1.0, 0.875, 1.0, 0.875, 0.5, 0.875, 0.5, 0.875, 1.0, 0.8125, 1.0, 0.8125, 0.5, 0.8125, 0.5, 0.8125, 1.0, 0.75, 1.0, 0.75, 0.5, 0.75, 0.5, 0.75, 1.0, 0.6875, 1.0, 0.6875, 0.5, 0.6875, 0.5, 0.6875, 1.0, 0.625, 1.0, 0.625, 0.5, 0.625, 0.5, 0.625, 1.0, 0.5625, 1.0, 0.5625, 0.5, 0.5625, 0.5, 0.5625, 1.0, 0.5, 1.0, 0.5, 0.5, 0.5, 0.5, 0.5, 1.0, 0.4375, 1.0, 0.4375, 0.5, 0.4375, 0.5, 0.4375, 1.0, 0.375, 1.0, 0.375, 0.5, 0.375, 0.5, 0.375, 1.0, 0.3125, 1.0, 0.3125, 0.5, 0.3125, 0.5, 0.3125, 1.0, 0.25, 1.0, 0.25, 0.5, 0.25, 0.5, 0.25, 1.0, 0.1875, 1.0, 0.1875, 0.5, 0.1875, 0.5, 0.1875, 1.0, 0.125, 1.0, 0.125, 0.5, 0.2012, 0.2702, 0.1972, 0.25, 0.1972, 0.25, 0.2012, 0.2702, 0.125, 0.5, 0.125, 1.0, 0.0625, 1.0, 0.0625, 0.5, 0.0625, 0.5, 0.0625, 1.0, 0.0, 1.0, 0.0, 0.5, 0.75, 0.49, 0.8418, 0.4717, 0.9197, 0.4197, 0.9717, 0.3418, 0.99, 0.25, 0.9717, 0.1582, 0.9197, 0.08029, 0.8418, 0.02827, 0.75, 0.01, 0.6582, 0.02827, 0.5803, 0.08029, 0.5283, 0.1582, 0.51, 0.25, 0.5283, 0.3418, 0.5803, 0.4197, 0.6582, 0.4717, 0.25, 0.3028, 0.2702, 0.2988, 0.3418, 0.4717, 0.25, 0.49, 0.2702, 0.2988, 0.2873, 0.2873, 0.4197, 0.4197, 0.3418, 0.4717, 0.2873, 0.2873, 0.2988, 0.2702, 0.4717, 0.3418, 0.4197, 0.4197, 0.2988, 0.2702, 0.3028, 0.25, 0.49, 0.25, 0.4717, 0.3418, 0.3028, 0.25, 0.2988, 0.2298, 0.4717, 0.1582, 0.49, 0.25, 0.2988, 0.2298, 0.2873, 0.2127, 0.4197, 0.08029, 0.4717, 0.1582, 0.2873, 0.2127, 0.2702, 0.2012, 0.3418, 0.02827, 0.4197, 0.08029, 0.2702, 0.2012, 0.25, 0.1972, 0.25, 0.01, 0.3418, 0.02827, 0.25, 0.1972, 0.2298, 0.2012, 0.1582, 0.02827, 0.25, 0.01, 0.2298, 0.2012, 0.2127, 0.2127, 0.08029, 0.08029, 0.1582, 0.02827, 0.2127, 0.2127, 0.2012, 0.2298, 0.02827, 0.1582, 0.08029, 0.08029, 0.2012, 0.2298, 0.1972, 0.25, 0.01, 0.25, 0.02827, 0.1582, 0.1972, 0.25, 0.2012, 0.2702, 0.02827, 0.3418, 0.01, 0.25, 0.2012, 0.2702, 0.2127, 0.2873, 0.08029, 0.4197, 0.02827, 0.3418, 0.2127, 0.2873, 0.2298, 0.2988, 0.1582, 0.4717, 0.08029, 0.4197, 0.2298, 0.2988, 0.25, 0.3028, 0.25, 0.49, 0.1582, 0.4717, 0.2702, 0.2988, 0.25, 0.3028, 0.2298, 0.2988, 0.2127, 0.2873, 0.2012, 0.2702, 0.1972, 0.25, 0.2012, 0.2298, 0.2127, 0.2127, 0.2298, 0.2012, 0.25, 0.1972, 0.2702, 0.2012, 0.2873, 0.2127, 0.2988, 0.2298, 0.3028, 0.25, 0.2988, 0.2702, 0.2873, 0.2873, 0.2873, 0.2127, 0.2988, 0.2298, 0.2988, 0.2298, 0.2873, 0.2127, 0.2127, 0.2873, 0.2012, 0.2702, 0.2012, 0.2702, 0.2127, 0.2873, 0.2702, 0.2012, 0.2873, 0.2127, 0.2873, 0.2127, 0.2702, 0.2012, 0.2298, 0.2988, 0.2127, 0.2873, 0.2127, 0.2873, 0.2298, 0.2988, 0.25, 0.1972, 0.2702, 0.2012, 0.2702, 0.2012, 0.25, 0.1972, 0.2702, 0.2988, 0.25, 0.3028, 0.25, 0.3028, 0.2702, 0.2988, 0.25, 0.3028, 0.2298, 0.2988, 0.2298, 0.2988, 0.25, 0.3028, 0.2298, 0.2012, 0.25, 0.1972, 0.25, 0.1972, 0.2298, 0.2012, 0.2873, 0.2873, 0.2702, 0.2988, 0.2702, 0.2988, 0.2873, 0.2873, 0.2127, 0.2127, 0.2298, 0.2012, 0.2298, 0.2012, 0.2127, 0.2127, 0.2988, 0.2702, 0.2873, 0.2873, 0.2873, 0.2873, 0.2988, 0.2702, 0.2012, 0.2298, 0.2127, 0.2127, 0.2127, 0.2127, 0.2012, 0.2298, 0.3028, 0.25, 0.2988, 0.2702, 0.2988, 0.2702, 0.3028, 0.25, 0.1972, 0.25, 0.2012, 0.2298, 0.2012, 0.2298, 0.1972, 0.25, 0.2988, 0.2298, 0.3028, 0.25, 0.3028, 0.25, 0.2988, 0.2298])
me_cylinder_006.update()

# ---- objects
ob_cylinder_002 = bpy.data.objects.new('Cylinder.002', me_cylinder_006)

# ---- transforms, parenting, visibility, modifiers, constraints
ob_cylinder_002.location = (17.86, -78.31, -9.721)
ob_cylinder_002.rotation_euler = (1.571, 0.0, 0.0)
ob_cylinder_002.scale = (1.124, 1.083, 3.375)
_m = ob_cylinder_002.modifiers.new('Auto Smooth', 'NODES')
_m.node_group = ng_auto_smooth
_gi = [s.identifier for s in ng_auto_smooth.interface.items_tree if s.item_type == 'SOCKET' and s.in_out == 'INPUT']
_m[_gi[1]] = 0.5236  # Angle

# ---- collection membership
col_collection.objects.link(ob_cylinder_002)

# ---- scene / render settings (as saved in the file)
scene.frame_start = 1; scene.frame_end = 250; scene.frame_set(3)
scene.render.engine = 'BLENDER_EEVEE_NEXT'
scene.cycles.sampling_pattern = 'TABULATED_SOBOL'
scene.cycles.use_light_tree = False
scene.view_settings.view_transform = 'Filmic'
bpy.context.view_layer.update()

# ---- added for rendering (the .blend has no active camera and no usable light): camera, sun
cam_auto = bpy.data.cameras.new('AutoCamera')
cam_auto.lens = 50.0
cam_auto.sensor_width = 36.0
cam_auto.clip_end = 2465.18
ob_auto_camera = bpy.data.objects.new('AutoCamera', cam_auto)
scene.collection.objects.link(ob_auto_camera)
ob_auto_camera.location = (140.328, -191.706, 112.108)
ob_auto_camera.rotation_euler = (1.09748, -7.21219e-08, 0.694738)
scene.camera = ob_auto_camera
light_auto_sun = bpy.data.lights.new('AutoSun', 'SUN')
light_auto_sun.energy = 3.0
light_auto_sun.angle = 0.0523599
ob_auto_sun = bpy.data.objects.new('AutoSun', light_auto_sun)
scene.collection.objects.link(ob_auto_sun)
ob_auto_sun.rotation_euler = (0.872665, 0.174533, 0.523599)
bpy.context.view_layer.update()
